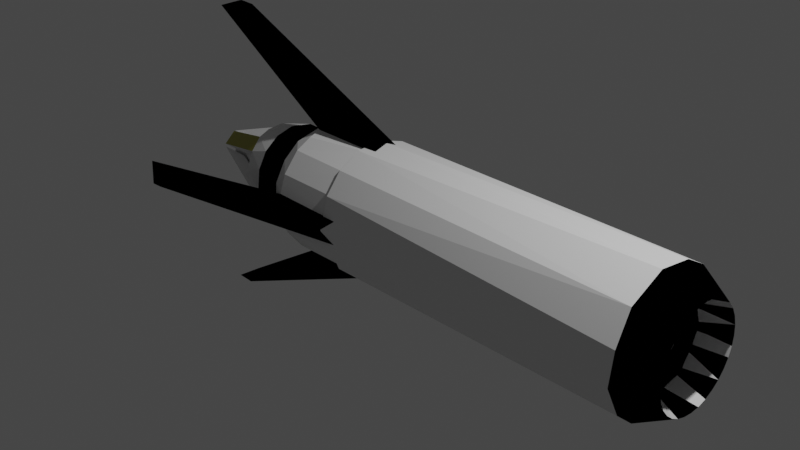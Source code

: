 # Source: cohete.blend  (saved by Blender 2.83.20; exported with 4.5.12 LTS)
import bpy
from mathutils import Matrix  # noqa: F401  (used for matrix-valued properties, if any)

bpy.ops.wm.read_factory_settings(use_empty=True)
scene = bpy.context.scene
scene.name = 'Scene'

# ---- collections
col_collection = bpy.data.collections.new('Collection'); scene.collection.children.link(col_collection)

# ---- materials (node trees are filled in below, after node groups)
mat_base = bpy.data.materials.new('Base')
mat_base.use_transparent_shadow = False
mat_secundario = bpy.data.materials.new('secundario')
mat_secundario.use_transparent_shadow = False
mat_secundario.diffuse_color = (0.0, 0.0, 0.0, 1.0)
mat_dorado = bpy.data.materials.new('Dorado')
mat_dorado.use_transparent_shadow = False

# ---- material node trees
mat_base.use_nodes = True; mat_base.node_tree.nodes.clear()
_N = mat_base.node_tree.nodes; _L = mat_base.node_tree.links
n0 = _N.new('ShaderNodeBsdfPrincipled'); n0.name = 'Principled BSDF'; n0.location = (10, 300)
n0.distribution = 'GGX'
n0.subsurface_method = 'BURLEY'
n0.inputs[3].default_value = 1.45
n0.inputs[27].default_value = (0.0, 0.0, 0.0, 1.0)
n0.inputs[28].default_value = 1.0
n1 = _N.new('ShaderNodeOutputMaterial'); n1.name = 'Material Output'; n1.location = (300, 300)
_L.new(n0.outputs[0], n1.inputs[0])
n1.is_active_output = True
mat_dorado.use_nodes = True; mat_dorado.node_tree.nodes.clear()
_N = mat_dorado.node_tree.nodes; _L = mat_dorado.node_tree.links
n0 = _N.new('ShaderNodeBsdfPrincipled'); n0.name = 'Principled BSDF'; n0.location = (10, 300)
n0.distribution = 'GGX'
n0.subsurface_method = 'BURLEY'
n0.inputs[0].default_value = (0.3264, 0.3142, 0.01412, 1.0)
n0.inputs[3].default_value = 1.45
n0.inputs[27].default_value = (0.0, 0.0, 0.0, 1.0)
n0.inputs[28].default_value = 1.0
n1 = _N.new('ShaderNodeOutputMaterial'); n1.name = 'Material Output'; n1.location = (300, 300)
_L.new(n0.outputs[0], n1.inputs[0])
n1.is_active_output = True

# ---- world
world_world = bpy.data.worlds.new('World'); scene.world = world_world
world_world.use_nodes = True; world_world.node_tree.nodes.clear()
_N = world_world.node_tree.nodes; _L = world_world.node_tree.links
n0 = _N.new('ShaderNodeOutputWorld'); n0.name = 'World Output'; n0.location = (300, 300)
n1 = _N.new('ShaderNodeBackground'); n1.name = 'Background'; n1.location = (10, 300)
n1.inputs[0].default_value = (0.05088, 0.05088, 0.05088, 1.0)
_L.new(n1.outputs[0], n0.inputs[0])
n0.is_active_output = True
world_world.color = (0.05088, 0.05088, 0.05088)
world_world.use_sun_shadow = False
world_world.sun_shadow_jitter_overblur = 0.0

# ---- cameras
cam_camera = bpy.data.cameras.new('Camera')
cam_camera.clip_end = 100.0
cam_camera.ortho_scale = 7.314

# ---- lights
light_light = bpy.data.lights.new('Light', 'POINT')
light_light.transmission_factor = 0.0
light_light.energy = 1000.0
light_light.shadow_soft_size = 0.1
light_light.shadow_maximum_resolution = 0.006
light_light.use_absolute_resolution = True

# ---- meshes
me_cylinder = bpy.data.meshes.new('Cylinder')
me_cylinder.from_pydata([(0.3206, 0.9086, -1.0), (0.0157, 0.631, 1.0), (0.6168, 0.7431, -1.0), (0.3049, 0.5471, 1.0), (0.8542, 0.4505, -1.0), (0.5334, 0.3375, 1.0), (0.959, 0.1115, -1.0), (0.6265, 4.891e-05, 1.001), (0.9192, -0.2989, -1.0), (0.7993, -0.534, -1.0), (0.6242, -0.1244, 1.005), (0.6085, -0.7499, -1.0), (0.3165, -0.554, 1.0), (-0.07776, -0.9623, -1.0), (-0.0615, -0.6245, 1.0), (-0.455, -0.8513, -1.0), (-0.7431, -0.6168, -1.0), (-0.3636, -0.5159, 1.0), (-0.943, -0.2371, -1.0), (-0.5575, -0.2855, 1.0), (-0.9188, 0.2964, -1.0), (-0.631, 0.0157, 1.0), (-0.7499, 0.6085, -1.0), (-0.5159, 0.3636, 1.0), (-0.46, 0.8492, -1.0), (-0.2855, 0.5575, 1.0), (-0.07776, 0.9623, -1.0), (0.4578, 0.8939, -1.0), (0.8273, 0.5831, -1.0), (0.9976, 0.116, -1.0), (0.966, -0.2746, -1.0), (0.7333, -0.6977, -1.0), (0.3622, -0.9011, -1.0), (0.02518, -1.012, -1.0), (-0.4578, -0.8939, -1.0), (-0.7651, -0.6507, -1.0), (-0.9558, -0.3083, -1.0), (-1.001, 0.0809, -1.0), (-0.8553, 0.5412, -1.0), (-0.4889, 0.8773, -1.0), (-0.02517, 1.012, -1.0), (-0.1276, 0.7366, -1.036), (0.1875, 0.9428, -0.9332), (0.3032, 0.6833, -1.036), (0.6199, 0.4142, -1.036), (0.7368, 0.08564, -1.036), (0.7135, -0.2028, -1.036), (0.5815, -0.4604, -1.036), (0.3611, -0.6479, -1.036), (0.1875, -0.9428, -0.9332), (-0.1762, -0.9495, -0.9267), (0.01859, -0.7473, -1.036), (-0.3997, -0.6317, -1.036), (-0.6479, -0.3611, -1.036), (-0.9428, -0.1875, -0.9332), (-0.7368, -0.08564, -1.036), (-0.7111, 0.2157, -1.036), (-0.5153, 0.5416, -1.036), (-0.1764, 0.9495, -0.9269), (-0.06942, 0.859, -1.487), (0.1875, 0.9428, -1.385), (0.2498, 0.8234, -1.487), (0.5349, 0.6757, -1.487), (0.7938, 0.3522, -1.488), (0.8557, -0.1482, -1.488), (0.6719, -0.5399, -1.489), (0.4161, -0.7547, -1.486), (-0.1859, -0.9473, -1.383), (0.0995, -0.856, -1.487), (-0.4573, -0.8512, -1.384), (-0.2417, -0.8273, -1.489), (-0.5477, -0.6674, -1.485), (-0.7626, -0.4018, -1.488), (-0.8684, 0.01316, -1.49), (-0.8506, 0.4573, -1.385), (-0.7132, 0.4955, -1.485), (-0.3984, 0.7643, -1.489), (-0.0995, 0.8561, -1.036), (0.3334, 0.8049, -1.036), (0.7339, 0.4644, -1.036), (0.859, 0.06942, -1.036), (0.8202, -0.2646, -1.036), (0.6565, -0.5583, -1.036), (0.3929, -0.7671, -1.036), (0.06942, -0.859, -1.036), (-0.2646, -0.8202, -1.036), (-0.5459, -0.6652, -1.036), (-0.7528, -0.4195, -1.036), (-0.8561, -0.0995, -1.036), (-0.829, 0.2357, -1.036), (-0.6757, 0.535, -1.036), (-0.4195, 0.7528, -1.036), (0.1829, 0.6152, -1.595), (0.3549, 0.5312, -1.595), (0.6339, 0.1261, -1.595), (0.6152, -0.1829, -1.595), (0.1897, -0.6132, -1.595), (-0.05936, -0.6391, -1.595), (-0.6132, -0.1897, -1.595), (-0.6391, 0.05936, -1.595), (-0.3588, 0.5386, -1.595), (-0.164, 0.7293, -1.595), (0.2028, 0.7135, -1.595), (0.4604, 0.5815, -1.595), (0.6553, 0.3503, -1.595), (0.7393, 0.05975, -1.595), (0.6833, -0.3032, -1.595), (0.3997, -0.6317, -1.595), (0.05975, -0.7393, -1.595), (-0.2277, -0.7059, -1.595), (-0.4805, -0.565, -1.595), (-0.6602, -0.3381, -1.595), (-0.7393, -0.05975, -1.595), (-0.6888, 0.2853, -1.595), (-0.4805, 0.565, -1.595), (0.005181, 0.1647, -1.416), (0.1606, 0.03194, -1.416), (0.1029, -0.1185, -1.416), (-0.04215, -0.1561, -1.416), (-0.1508, -0.04575, -1.416), (-0.1363, 0.07786, -1.416), (-9.554e-07, 0.6389, -1.416), (0.5374, 0.3607, -1.416), (0.5312, -0.3549, -1.416), (-0.3549, -0.5312, -1.416), (-0.5312, 0.3549, -1.416), (-0.04546, 0.09175, -1.515), (0.0557, 0.08336, -1.515), (0.1029, -0.01713, -1.515), (0.03151, -0.09424, -1.515), (-0.06249, -0.08112, -1.515), (-0.0993, 0.00978, -1.515), (-2.308, 0.1875, -1.427), (2.308, 0.1875, -1.426), (2.317, -0.1869, -1.425), (2.308, -0.1875, -1.529), (-0.1866, -1.646, -1.477), (0.1855, 1.665, -1.56), (-0.1866, 1.662, -1.472), (0.1103, 0.5544, 0.8928), (-2.359e-07, 0.5652, 0.8928), (0.2163, 0.5222, 0.8928), (0.314, 0.47, 0.8928), (0.3997, 0.3997, 0.8928), (0.47, 0.314, 0.8928), (0.5222, 0.2163, 0.8928), (0.5544, 0.1103, 0.8928), (0.5652, 2.719e-08, 0.8928), (0.5544, -0.1103, 0.8928), (0.5222, -0.2163, 0.8928), (0.47, -0.314, 0.8928), (0.3997, -0.3997, 0.8928), (0.314, -0.47, 0.8928), (0.2163, -0.5222, 0.8928), (0.1103, -0.5544, 0.8928), (-2.43e-07, -0.5652, 0.8928), (-0.1103, -0.5544, 0.8928), (-0.2163, -0.5222, 0.8928), (-0.314, -0.47, 0.8928), (-0.3997, -0.3997, 0.8928), (-0.47, -0.314, 0.8928), (-0.5222, -0.2163, 0.8928), (-0.5544, -0.1103, 0.8928), (-0.5652, 5.661e-07, 0.8928), (-0.5544, 0.1103, 0.8928), (-0.5222, 0.2163, 0.8928), (-0.47, 0.314, 0.8928), (-0.3997, 0.3997, 0.8928), (-0.314, 0.47, 0.8928), (-0.2163, 0.5222, 0.8928), (-0.1103, 0.5544, 0.8928), (0.142, 0.7139, 1.0), (-8.651e-08, 0.7278, 1.0), (0.2785, 0.6724, 1.0), (0.2221, 0.9873, 0.7611), (0.4044, 0.6052, 1.0), (0.5147, 0.5147, 1.0), (0.6506, 0.765, 0.7609), (0.6052, 0.4044, 1.0), (0.6724, 0.2785, 1.0), (0.8939, 0.4578, 0.7609), (0.7139, 0.142, 1.0), (0.7278, 4.66e-08, 1.0), (0.7139, -0.142, 1.0), (1.012, -0.01902, 0.7588), (0.6724, -0.2785, 1.0), (0.6052, -0.4044, 1.0), (0.8806, -0.4831, 0.7624), (0.5147, -0.5147, 1.0), (0.4044, -0.6052, 1.0), (0.6234, -0.7874, 0.7609), (0.2785, -0.6724, 1.0), (0.142, -0.7139, 1.0), (-2.401e-07, -0.7278, 1.0), (0.1727, -0.9972, 0.7611), (-0.142, -0.7139, 1.0), (-0.2785, -0.6724, 1.0), (-0.3083, -0.9558, 0.7609), (-0.4044, -0.6052, 1.0), (-0.5147, -0.5147, 1.0), (-0.6052, -0.4044, 1.0), (-0.7332, -0.6976, 0.7611), (-0.6724, -0.2785, 1.0), (-0.7139, -0.142, 1.0), (-0.7278, 7.245e-07, 1.0), (-0.9972, -0.1727, 0.7611), (-0.7139, 0.142, 1.0), (-0.6724, 0.2785, 1.0), (-0.9558, 0.3083, 0.7609), (-0.6052, 0.4044, 1.0), (-0.5147, 0.5147, 1.0), (-0.765, 0.6506, 0.7609), (-0.4044, 0.6052, 1.0), (-0.2785, 0.6724, 1.0), (-0.142, 0.7139, 1.0), (-0.3639, 0.9443, 0.7611), (-0.01692, 0.6801, 0.8929), (0.3078, 0.6009, 0.8928), (0.5561, 0.3919, 0.8929), (0.6706, 0.07794, 0.8928), (0.6472, -0.1963, 0.8928), (0.5143, -0.4374, 0.8928), (0.2446, -0.6348, 0.8929), (-0.1493, -0.6637, 0.8929), (-0.5296, -0.4346, 0.893), (-0.6801, -0.01692, 0.8929), (-0.5749, 0.3638, 0.8929), (-0.3286, 0.5897, 0.8928), (-0.06929, 0.4124, 1.026), (0.2705, 0.3113, 1.026), (0.4089, 0.04028, 1.026), (0.3261, -0.2526, 1.026), (0.08953, -0.3981, 1.026), (-0.1841, -0.3691, 1.026), (-0.3781, -0.1566, 1.026), (-0.3814, 0.1715, 1.026), (0.1103, 0.5544, 1.026), (-1.57e-07, 0.5652, 1.026), (0.2163, 0.5222, 1.026), (0.314, 0.47, 1.026), (0.3997, 0.3997, 1.026), (0.47, 0.314, 1.026), (0.5222, 0.2163, 1.026), (0.5544, 0.1103, 1.026), (0.5652, 2.719e-08, 1.026), (0.5544, -0.1103, 1.026), (0.5222, -0.2163, 1.026), (0.47, -0.314, 1.026), (0.3997, -0.3997, 1.026), (0.314, -0.47, 1.026), (0.2163, -0.5222, 1.026), (0.1103, -0.5544, 1.026), (-1.642e-07, -0.5652, 1.026), (-0.1103, -0.5544, 1.026), (-0.2163, -0.5222, 1.026), (-0.314, -0.47, 1.026), (-0.3997, -0.3997, 1.026), (-0.47, -0.314, 1.026), (-0.5222, -0.2163, 1.026), (-0.5544, -0.1103, 1.026), (-0.5652, 5.661e-07, 1.026), (-0.5544, 0.1103, 1.026), (-0.5222, 0.2163, 1.026), (-0.47, 0.314, 1.026), (-0.3997, 0.3997, 1.026), (-0.314, 0.47, 1.026), (-0.2163, 0.5222, 1.026), (-0.1103, 0.5544, 1.026), (0.1103, 0.5544, 1.026), (-1.57e-07, 0.5652, 1.026), (0.2163, 0.5222, 1.026), (0.314, 0.47, 1.026), (0.3997, 0.3997, 1.026), (0.47, 0.314, 1.026), (0.5222, 0.2163, 1.026), (0.5544, 0.1103, 1.026), (0.5652, 2.719e-08, 1.026), (0.5544, -0.1103, 1.026), (0.5222, -0.2163, 1.026), (0.47, -0.314, 1.026), (0.3997, -0.3997, 1.026), (0.314, -0.47, 1.026), (0.2163, -0.5222, 1.026), (0.1103, -0.5544, 1.026), (-1.642e-07, -0.5652, 1.026), (-0.1103, -0.5544, 1.026), (-0.2163, -0.5222, 1.026), (-0.314, -0.47, 1.026), (-0.3997, -0.3997, 1.026), (-0.47, -0.314, 1.026), (-0.5222, -0.2163, 1.026), (-0.5544, -0.1103, 1.026), (-0.5652, 5.661e-07, 1.026), (-0.5544, 0.1103, 1.026), (-0.5222, 0.2163, 1.026), (-0.47, 0.314, 1.026), (-0.3997, 0.3997, 1.026), (-0.314, 0.47, 1.026), (-0.2163, 0.5222, 1.026), (-0.1103, 0.5544, 1.026), (-0.00642, 0.258, 0.9063), (0.1814, 0.1925, 0.9063), (0.2607, -0.05187, 0.9063), (0.138, -0.2181, 0.9063), (-0.03288, -0.2588, 0.9063), (-0.187, -0.1779, 0.9063), (-0.2632, 2.064e-07, 0.9063), (-0.1711, 0.1969, 0.9063), (0.06929, 0.4124, 0.9063), (0.3335, 0.2351, 0.9063), (0.4122, -0.0406, 0.9063), (0.2813, -0.2956, 0.9063), (0.06962, -0.402, 0.9063), (-0.2046, -0.3581, 0.9063), (-0.376, -0.1557, 0.9063), (-0.402, 0.06962, 0.9063), (-0.2705, 0.3113, 0.9063), (0.05601, 0.166, 1.013), (0.1683, 0.03347, 1.013), (0.1255, -0.1182, 1.013), (0.004184, -0.1682, 1.013), (-0.1182, -0.1255, 1.013), (-0.1687, 1.243e-07, 1.013), (-0.1182, 0.1255, 1.013), (0.00642, 0.258, 1.013), (0.1925, 0.1814, 1.013), (0.2582, -0.05135, 1.013), (0.1487, -0.211, 1.013), (-0.01825, -0.2603, 1.013), (-0.1969, -0.1711, 1.013), (-0.2607, 0.02568, 1.013), (-0.1598, 0.2063, 1.013), (0.02281, 0.06729, 0.889), (0.06107, -0.02529, 0.889), (-0.0245, -0.06497, 0.889), (-0.06286, 0.01907, 0.889), (0.04567, 0.1692, 0.889), (0.1634, 0.04956, 0.889), (0.1404, -0.1, 0.889), (0.01189, -0.1696, 0.889), (-0.1255, -0.1182, 0.889), (-0.1686, 0.0166, 0.889), (-0.1115, 0.1284, 0.889), (-0.0255, 0.01318, 0.9143), (0.01846, 0.01966, 0.909), (0.0115, -0.02681, 0.9157), (-0.01365, 0.0627, 0.8273), (0.04963, 0.04209, 0.8294), (0.05739, -0.0316, 0.8276), (-0.02822, -0.06238, 0.8317), (-0.06166, 0.0197, 0.8292), (0.009306, 0.02742, 1.13), (0.02425, -0.01295, 1.13), (-0.02783, -0.01488, 1.13), (-0.02639, 0.1901, -1.595), (0.02147, -0.1868, -1.595), (-0.01928, -0.1845, -1.416), (0.02987, 0.1924, -1.595), (-0.04977, 0.1488, -1.515), (0.07006, 0.1404, -1.515), (0.1619, 0.01595, -1.515), (0.05824, -0.1541, -1.515), (-0.1158, -0.1091, -1.515), (-0.1539, 0.04668, -1.515), (-0.00706, 0.1063, -1.439), (0.1029, 0.01713, -1.439), (0.06085, -0.07856, -1.439), (-0.03273, -0.09702, -1.439), (-0.1043, 0.003281, -1.439), (-0.3591, -0.5384, -1.595), (0.639, 0.06079, -1.416), (-0.5374, -0.3607, -1.416), (0.6136, -0.1884, -1.416), (-0.639, -0.06079, -1.416), (-0.6136, 0.1884, -1.416), (0.3549, -0.5312, -1.416), (-0.06288, 0.6384, -1.595), (0.1843, -0.6149, -1.416), (0.1884, 0.6136, -1.416), (-0.3549, 0.5312, -1.416), (-7.524e-07, -0.6389, -1.416), (0.3549, 0.5312, -1.416), (-0.1884, 0.6136, -1.416), (-0.1863, -0.614, -1.416), (-0.02027, 0.1855, -1.416), (0.1977, -0.01052, -1.416), (-0.02548, -0.189, -1.595), (0.02221, 0.1876, -1.416), (-0.5383, 0.3593, -1.595), (-0.2015, 0.0165, -1.416), (-0.1965, 0.00929, -1.595), (-0.1955, -0.008259, -1.595), (-0.5312, -0.3549, -1.595), (-0.2, -0.01492, -1.416), (0.02792, -0.1914, -1.416), (0.5312, -0.3549, -1.595), (0.2021, -0.01693, -1.595), (0.3549, -0.5312, -1.595), (0.1985, 0.01129, -1.595), (0.5312, 0.3549, -1.595), (0.203, 0.01796, -1.416), (-0.9487, 0.1843, -0.93), (-2.317, -0.1868, -1.426), (0.9459, -0.1872, -1.384), (0.9481, -0.1845, -0.9303), (0.9428, 0.1875, -0.9332), (0.1875, -1.636, -1.479), (0.1875, 1.653, -1.474), (0.6797, 0.6797, -1.385), (-0.451, 0.854, -1.383), (-0.7509, -0.6073, -1.385), (0.7496, -0.6089, -1.383), (0.4528, 0.8525, -1.385), (-0.6797, 0.6797, -1.385), (0.8881, -0.3679, -1.385), (-0.8881, -0.3679, -1.385), (-0.1858, 0.9475, -1.382), (0.4591, -0.8496, -1.386), (0.8494, 0.4595, -1.383), (0.1875, -0.9428, -1.385), (0.9428, 0.1875, -1.385), (-0.9428, 0.1875, -1.385), (-2.308, -0.1875, -1.527), (2.319, 0.1855, -1.529), (0.1855, -1.648, -1.539), (-0.1875, -1.636, -1.537), (-0.1875, 1.653, -1.558), (-2.319, 0.1868, -1.528), (-0.9487, -0.187, -1.385)], [], [(174, 27, 40), (12, 189, 188), (12, 192, 191), (19, 202, 200), (23, 210, 209), (25, 213, 212), (0, 27, 2), (2, 28, 4), (32, 33, 13), (18, 37, 20), (20, 38, 22), (8, 404, 6), (20, 401, 18), (15, 50, 13), (78, 62, 79), (412, 61, 60), (412, 62, 61), (408, 62, 412), (420, 63, 418), (67, 70, 68), (410, 72, 71), (413, 75, 74), (79, 63, 80), (89, 73, 75), (80, 64, 81), (51, 84, 85), (51, 85, 52), (52, 85, 86), (57, 90, 91), (57, 91, 41), (57, 114, 113), (43, 103, 102), (52, 109, 51), (44, 104, 103), (47, 106, 46), (48, 107, 47), (399, 103, 104), (399, 104, 94), (94, 104, 105), (397, 107, 96), (96, 107, 108), (96, 108, 97), (97, 108, 109), (97, 109, 369), (110, 111, 392), (392, 111, 98), (98, 112, 99), (99, 113, 388), (115, 378, 381), (117, 123, 375), (118, 383, 124), (118, 124, 371), (118, 371, 119), (128, 365, 127), (115, 359, 358), (118, 361, 117), (116, 360, 359), (119, 362, 118), (416, 426, 137), (177, 28, 27), (184, 30, 29), (187, 31, 30), (194, 33, 32), (197, 34, 33), (201, 35, 34), (205, 37, 36), (208, 38, 37), (215, 40, 39), (17, 224, 19), (10, 220, 221), (12, 221, 222), (14, 223, 17), (17, 223, 224), (174, 171, 173), (177, 175, 176), (205, 203, 204), (215, 213, 214), (139, 216, 140), (142, 217, 141), (144, 218, 143), (147, 219, 146), (149, 220, 148), (151, 221, 150), (153, 222, 152), (154, 222, 153), (156, 223, 155), (163, 225, 162), (164, 225, 163), (166, 226, 165), (140, 216, 170), (231, 310, 311), (269, 236, 237), (268, 238, 236), (270, 239, 238), (271, 240, 239), (272, 241, 240), (273, 242, 241), (274, 243, 242), (275, 244, 243), (276, 245, 244), (277, 246, 245), (278, 247, 246), (279, 248, 247), (280, 249, 248), (281, 250, 249), (282, 251, 250), (283, 252, 251), (284, 253, 252), (285, 254, 253), (286, 255, 254), (287, 256, 255), (288, 257, 256), (289, 258, 257), (290, 259, 258), (291, 260, 259), (292, 261, 260), (293, 262, 261), (294, 263, 262), (295, 264, 263), (296, 265, 264), (297, 266, 265), (298, 267, 266), (299, 237, 267), (230, 276, 275), (230, 277, 276), (232, 284, 283), (233, 286, 285), (233, 288, 287), (234, 290, 289), (235, 293, 292), (173, 171, 1, 3), (228, 298, 297), (228, 299, 298), (228, 308, 229), (235, 316, 228), (229, 309, 230), (301, 308, 300), (301, 309, 308), (302, 311, 310), (303, 312, 311), (304, 312, 303), (305, 313, 304), (305, 329, 306), (319, 326, 318), (323, 330, 322), (322, 341, 323), (319, 338, 339), (318, 337, 338), (333, 338, 337), (334, 340, 339), (332, 347, 333), (344, 346, 343), (344, 347, 346), (343, 349, 345), (343, 353, 351), (344, 351, 352), (345, 353, 343), (127, 359, 360), (127, 360, 128), (129, 361, 130), (131, 368, 130), (129, 366, 128), (130, 367, 129), (371, 393, 391), (391, 393, 386), (355, 394, 396), (379, 384, 354), (369, 124, 383), (376, 121, 382), (369, 383, 97), (100, 382, 379), (388, 374, 99), (123, 396, 385), (99, 373, 98), (98, 371, 392), (379, 354, 100), (388, 354, 390), (100, 354, 388), (379, 125, 384), (392, 371, 391), (356, 393, 371), (369, 392, 386), (375, 355, 397), (397, 395, 107), (385, 394, 123), (375, 123, 394), (122, 398, 399), (387, 400, 122), (398, 357, 399), (428, 427, 421), (401, 132, 402), (428, 422, 427), (401, 402, 54), (420, 405, 133), (423, 135, 403), (416, 137, 60), (416, 138, 426), (60, 407, 42), (419, 406, 424), (67, 136, 50), (403, 134, 404), (420, 133, 423), (428, 402, 422), (427, 132, 401), (407, 137, 138), (136, 425, 424), (134, 135, 423), (132, 427, 402), (22, 74, 20), (2, 408, 412), (11, 417, 411), (176, 175, 3, 5), (3, 175, 173), (179, 5, 7, 181), (5, 178, 176), (5, 179, 178), (186, 10, 12, 188), (7, 182, 181), (10, 185, 183), (10, 186, 185), (192, 12, 14, 193), (12, 191, 189), (196, 195, 14, 17), (14, 195, 193), (199, 17, 19, 200), (17, 198, 196), (17, 199, 198), (202, 19, 21, 203), (206, 21, 23, 207), (21, 204, 203), (21, 206, 204), (210, 23, 25, 212), (23, 209, 207), (214, 213, 25, 1), (29, 6, 4, 28), (1, 172, 214), (0, 26, 40), (0, 40, 27), (2, 27, 28), (30, 8, 6, 29), (30, 31, 9, 8), (34, 15, 13, 33), (11, 9, 31), (11, 31, 32), (34, 35, 16, 15), (35, 36, 18, 16), (39, 24, 22, 38), (18, 36, 37), (20, 37, 38), (39, 40, 26, 24), (49, 32, 13, 50), (18, 401, 54), (56, 57, 113), (66, 83, 82, 65), (24, 26, 58), (6, 405, 4), (6, 404, 405), (71, 72, 87, 86), (75, 76, 91, 90), (78, 61, 62), (65, 82, 81, 64), (71, 86, 85, 70), (59, 61, 78, 77), (42, 58, 26, 0), (90, 89, 75), (59, 416, 60, 61), (63, 62, 408, 418), (64, 63, 420, 403), (65, 64, 414, 411), (403, 414, 64), (65, 411, 417, 66), (68, 66, 417, 419), (73, 72, 415, 428), (419, 67, 68), (67, 69, 70), (69, 71, 70), (69, 410, 71), (410, 415, 72), (73, 421, 74, 75), (428, 421, 73), (76, 75, 413, 409), (76, 409, 416, 59), (76, 59, 77, 91), (72, 73, 88, 87), (79, 62, 63), (68, 84, 83, 66), (70, 85, 84, 68), (89, 88, 73), (67, 424, 425), (80, 63, 64), (77, 78, 43, 41), (79, 44, 43, 78), (80, 45, 44, 79), (81, 46, 45, 80), (82, 47, 46, 81), (82, 83, 48, 47), (84, 51, 48, 83), (87, 53, 52, 86), (88, 55, 53, 87), (89, 56, 55, 88), (89, 90, 57, 56), (102, 101, 41, 43), (41, 91, 77), (107, 48, 51, 108), (101, 114, 57, 41), (104, 44, 45, 105), (51, 109, 108), (43, 44, 103), (52, 110, 109), (110, 52, 53, 111), (105, 45, 46, 106), (111, 53, 55, 112), (112, 55, 56, 113), (101, 102, 92, 376), (47, 107, 106), (102, 103, 93, 92), (105, 106, 95, 94), (360, 116, 117, 361), (395, 95, 106), (395, 106, 107), (369, 109, 110), (98, 111, 112), (99, 112, 113), (388, 113, 114), (100, 388, 114), (100, 114, 101), (376, 100, 101), (122, 116, 115, 381), (115, 121, 378), (123, 117, 116, 372), (116, 122, 370), (116, 370, 372), (374, 120, 119, 373), (117, 375, 377), (118, 117, 377), (118, 377, 380), (118, 380, 383), (119, 371, 373), (379, 115, 120, 125), (120, 374, 125), (358, 363, 120, 115), (115, 379, 382), (115, 382, 121), (119, 120, 363), (29, 28, 180, 184), (115, 116, 359), (118, 362, 361), (119, 363, 362), (215, 174, 40), (177, 180, 28), (32, 31, 190, 194), (184, 187, 30), (187, 190, 31), (36, 35, 201, 205), (194, 197, 33), (197, 201, 34), (39, 38, 211, 215), (205, 208, 37), (208, 211, 38), (219, 7, 5, 218), (174, 177, 27), (220, 10, 7, 219), (225, 21, 19, 224), (226, 23, 21, 225), (12, 10, 221), (217, 3, 1, 216), (227, 25, 23, 226), (222, 223, 14, 12), (218, 5, 3, 217), (216, 1, 25, 227), (175, 177, 174, 173), (174, 172, 171), (178, 180, 177, 176), (181, 184, 180, 179), (180, 178, 179), (183, 185, 187, 184), (184, 181, 182), (184, 182, 183), (188, 190, 187, 186), (187, 185, 186), (191, 194, 190, 189), (190, 188, 189), (195, 197, 194, 193), (194, 191, 192), (194, 192, 193), (198, 201, 197, 196), (197, 195, 196), (202, 205, 201, 200), (201, 198, 199), (201, 199, 200), (206, 208, 205, 204), (205, 202, 203), (209, 211, 208, 207), (208, 206, 207), (212, 215, 211, 210), (211, 209, 210), (172, 174, 215, 214), (215, 212, 213), (216, 139, 141, 217), (1, 171, 172), (217, 142, 143, 218), (218, 145, 146, 219), (144, 145, 218), (219, 147, 148, 220), (221, 220, 149, 150), (222, 221, 151, 152), (222, 154, 155, 223), (223, 157, 158, 224), (156, 157, 223), (224, 161, 162, 225), (158, 159, 224), (159, 160, 224), (160, 161, 224), (226, 225, 164, 165), (226, 167, 168, 227), (166, 167, 226), (227, 169, 170, 216), (168, 169, 227), (275, 181, 179, 274), (275, 276, 182, 181), (268, 228, 229, 270), (269, 268, 236), (268, 270, 238), (270, 271, 239), (271, 272, 240), (272, 273, 241), (273, 274, 242), (274, 275, 243), (275, 276, 244), (276, 277, 245), (277, 278, 246), (278, 279, 247), (279, 280, 248), (280, 281, 249), (281, 282, 250), (282, 283, 251), (283, 284, 252), (284, 285, 253), (285, 286, 254), (286, 287, 255), (287, 288, 256), (288, 289, 257), (289, 290, 258), (290, 291, 259), (291, 292, 260), (292, 293, 261), (293, 294, 262), (294, 295, 263), (295, 296, 264), (296, 297, 265), (297, 298, 266), (298, 299, 267), (299, 269, 237), (228, 268, 269), (274, 273, 229, 230), (229, 271, 270), (229, 272, 271), (229, 273, 272), (277, 230, 231, 278), (230, 275, 274), (282, 281, 231, 232), (231, 279, 278), (231, 280, 279), (231, 281, 280), (284, 232, 233, 285), (232, 283, 282), (288, 233, 234, 289), (233, 287, 286), (291, 234, 235, 292), (234, 291, 290), (296, 235, 228, 297), (235, 294, 293), (235, 295, 294), (235, 296, 295), (311, 312, 232, 231), (228, 269, 299), (235, 315, 316), (312, 313, 233, 232), (313, 314, 234, 233), (229, 308, 309), (228, 316, 308), (230, 309, 310), (315, 235, 234, 314), (231, 230, 310), (309, 301, 302, 310), (315, 306, 307, 316), (302, 303, 311), (304, 313, 312), (305, 314, 313), (305, 306, 314), (306, 315, 314), (316, 307, 300, 308), (340, 341, 322, 321), (331, 324, 300, 307), (329, 305, 304, 328), (325, 326, 302, 301), (327, 303, 302, 326), (306, 329, 330), (330, 331, 307, 306), (328, 304, 303, 327), (324, 325, 301, 300), (327, 319, 320, 328), (317, 325, 324), (317, 318, 325), (318, 326, 325), (319, 327, 326), (329, 321, 322, 330), (320, 321, 328), (321, 329, 328), (331, 323, 317, 324), (323, 331, 330), (336, 317, 323, 342), (319, 318, 338), (323, 341, 342), (320, 319, 339), (339, 340, 321, 320), (337, 318, 317, 336), (339, 338, 333, 334), (332, 337, 336), (332, 333, 337), (340, 334, 335, 341), (349, 350, 335, 334), (335, 342, 341), (335, 332, 342), (332, 336, 342), (346, 332, 335, 350), (333, 347, 348), (348, 349, 334, 333), (347, 344, 345, 348), (332, 346, 347), (276, 277, 183, 182), (345, 349, 348), (343, 350, 349), (343, 346, 350), (353, 352, 351), (344, 343, 351), (345, 352, 353), (345, 344, 352), (273, 274, 179, 178), (273, 178, 176, 272), (271, 272, 176, 175), (271, 175, 173, 270), (270, 173, 171, 268), (268, 171, 172, 269), (299, 269, 172, 214), (298, 299, 214, 213), (298, 213, 212, 297), (297, 212, 210, 296), (295, 296, 210, 209), (294, 295, 209, 207), (294, 207, 206, 293), (293, 206, 204, 292), (292, 204, 203, 291), (290, 291, 203, 202), (289, 290, 202, 200), (289, 200, 199, 288), (288, 199, 198, 287), (287, 198, 196, 286), (286, 196, 195, 285), (285, 195, 193, 284), (284, 193, 192, 283), (283, 192, 191, 282), (281, 282, 191, 189), (280, 281, 189, 188), (279, 280, 188, 186), (278, 279, 186, 185), (278, 185, 183, 277), (359, 127, 126, 358), (362, 363, 131, 130), (128, 360, 361), (129, 128, 361), (130, 361, 362), (126, 131, 363), (126, 363, 358), (367, 368, 364, 365, 366), (378, 92, 93, 381), (130, 368, 367), (128, 366, 365), (131, 126, 368), (126, 127, 364), (126, 364, 368), (129, 367, 366), (127, 365, 364), (122, 400, 398), (381, 357, 387), (357, 398, 400), (357, 400, 387), (386, 393, 356), (375, 394, 355), (396, 394, 385), (354, 384, 389), (390, 354, 389), (399, 94, 122), (100, 376, 382), (97, 383, 380), (377, 96, 97, 380), (121, 376, 92, 378), (375, 397, 96, 377), (372, 95, 395, 123), (388, 125, 374), (99, 374, 373), (370, 94, 95, 372), (98, 373, 371), (396, 395, 397, 355), (124, 386, 356), (94, 370, 122), (125, 390, 389), (388, 390, 125), (384, 125, 389), (124, 356, 371), (369, 110, 392), (369, 386, 124), (392, 391, 386), (133, 405, 404, 134), (395, 396, 123), (381, 387, 122), (93, 103, 399), (93, 399, 357), (93, 357, 381), (428, 54, 402), (403, 420, 423), (406, 49, 50, 136), (403, 135, 134), (67, 419, 424), (67, 425, 136), (407, 138, 58, 42), (419, 49, 406), (60, 137, 407), (416, 58, 138), (69, 67, 50, 15), (421, 427, 401), (138, 137, 426), (406, 136, 424), (133, 134, 423), (402, 427, 422), (421, 401, 20, 74), (420, 418, 4, 405), (419, 417, 32, 49), (415, 18, 54, 428), (414, 403, 404, 8), (11, 32, 417), (60, 42, 0, 412), (22, 413, 74), (411, 414, 8, 9), (69, 15, 16, 410), (413, 22, 24, 409), (410, 16, 18, 415), (0, 2, 412), (9, 11, 411), (409, 24, 58, 416), (418, 408, 2, 4)])
me_cylinder.polygons.foreach_set('material_index', [0, 0, 0, 0, 0, 0, 0, 0, 0, 0, 0, 0, 0, 0, 0, 0, 0, 0, 0, 0, 0, 0, 0, 0, 0, 0, 0, 0, 0, 0, 1, 1, 1, 1, 1, 1, 0, 0, 0, 0, 0, 0, 0, 0, 0, 0, 0, 0, 0, 0, 0, 0, 0, 0, 0, 0, 0, 0, 1, 0, 0, 0, 0, 0, 0, 0, 0, 0, 0, 0, 0, 0, 0, 1, 1, 1, 1, 0, 0, 0, 0, 0, 0, 0, 0, 0, 0, 0, 0, 0, 0, 0, 0, 0, 0, 0, 0, 0, 0, 0, 0, 0, 0, 0, 0, 0, 0, 0, 0, 0, 0, 0, 0, 0, 0, 0, 0, 0, 0, 0, 0, 0, 0, 0, 0, 0, 0, 0, 0, 0, 0, 0, 0, 0, 0, 0, 1, 1, 1, 1, 1, 1, 0, 1, 1, 0, 0, 0, 0, 0, 0, 0, 0, 0, 0, 0, 0, 0, 0, 0, 0, 0, 0, 0, 0, 0, 0, 0, 0, 0, 0, 0, 0, 0, 0, 0, 2, 2, 0, 0, 0, 2, 0, 0, 0, 0, 0, 0, 2, 1, 1, 1, 1, 1, 1, 1, 1, 1, 1, 1, 1, 1, 1, 1, 1, 1, 0, 1, 0, 0, 0, 0, 0, 0, 0, 0, 0, 0, 0, 0, 0, 0, 0, 0, 0, 0, 0, 0, 0, 0, 0, 0, 0, 0, 0, 0, 0, 0, 0, 0, 0, 0, 0, 0, 0, 0, 0, 0, 0, 0, 0, 0, 1, 0, 0, 0, 0, 0, 0, 0, 0, 0, 0, 0, 0, 0, 0, 0, 0, 0, 0, 0, 0, 0, 0, 0, 0, 0, 0, 0, 0, 0, 0, 0, 0, 0, 0, 0, 1, 0, 0, 0, 0, 0, 0, 0, 0, 0, 0, 0, 0, 1, 0, 1, 1, 1, 1, 1, 1, 1, 1, 1, 1, 0, 1, 0, 0, 0, 0, 0, 0, 0, 0, 0, 0, 0, 0, 0, 0, 0, 0, 0, 0, 0, 0, 0, 0, 0, 0, 0, 0, 0, 0, 0, 0, 0, 0, 0, 0, 0, 0, 0, 0, 0, 0, 0, 0, 0, 0, 0, 0, 0, 0, 0, 0, 0, 0, 0, 0, 0, 1, 1, 1, 1, 1, 1, 1, 1, 1, 1, 1, 1, 1, 1, 1, 1, 1, 1, 1, 1, 1, 1, 1, 1, 1, 1, 1, 1, 0, 0, 0, 0, 0, 0, 0, 0, 0, 0, 0, 0, 0, 0, 0, 0, 0, 0, 0, 0, 1, 1, 0, 0, 0, 0, 0, 0, 0, 0, 0, 0, 0, 0, 0, 0, 0, 0, 0, 0, 0, 0, 0, 0, 0, 0, 0, 0, 0, 0, 0, 0, 0, 0, 0, 0, 0, 0, 0, 0, 0, 0, 0, 0, 0, 0, 0, 0, 0, 0, 0, 0, 0, 0, 0, 0, 0, 0, 0, 0, 0, 0, 0, 0, 0, 0, 1, 1, 1, 1, 1, 1, 1, 1, 0, 0, 0, 0, 0, 0, 0, 0, 0, 1, 1, 1, 1, 1, 1, 1, 1, 1, 1, 0, 0, 0, 0, 0, 0, 0, 0, 0, 0, 0, 0, 0, 0, 0, 0, 0, 0, 0, 1, 0, 0, 0, 0, 0, 0, 0, 1, 1, 1, 1, 1, 1, 1, 1, 1, 1, 1, 1, 1, 1, 1, 1, 1, 1, 1, 1, 1, 1, 1, 1, 1, 1, 1, 1, 1, 0, 0, 0, 0, 0, 0, 0, 0, 0, 0, 0, 0, 0, 0, 0, 0, 0, 0, 0, 0, 0, 0, 0, 0, 0, 0, 0, 0, 0, 0, 0, 0, 0, 0, 0, 0, 2, 0, 0, 0, 0, 0, 0, 0, 0, 2, 1, 0, 0, 0, 2, 0, 1, 1, 1, 1, 1, 1, 1, 1, 1, 1, 0, 1, 1, 1, 0, 1, 0, 0, 0, 0, 0, 0, 0, 0, 0, 0, 0, 0, 0, 0, 0, 0])
_uv = me_cylinder.uv_layers.new(name='UVMap')
_uv.uv.foreach_set('vector', [0.9648, 0.9402, 0.9247, 0.5, 0.991, 0.5, 0.3282, 0.1133, 0.3513, 0.09842, 0.3789, 0.1211, 0.3282, 0.1133, 0.2856, 0.0712, 0.3198, 0.08158, 0.1071, 0.1768, 0.08158, 0.1802, 0.09842, 0.1487, 0.12, 0.3418, 0.1211, 0.3789, 0.09842, 0.3513, 0.1768, 0.3929, 0.1802, 0.4184, 0.1487, 0.4016, 0.8265, 0.4667, 0.8589, 0.4626, 0.8966, 0.4267, 0.8966, 0.4267, 0.9434, 0.3866, 0.9531, 0.3571, 0.8359, 0.03003, 0.7561, 0.01327, 0.7315, 0.02112, 0.529, 0.1944, 0.5119, 0.2692, 0.5315, 0.3205, 0.5315, 0.3205, 0.5496, 0.3769, 0.5717, 0.3947, 0.9684, 0.1789, 0.9764, 0.2058, 0.9781, 0.2765, 0.5315, 0.3205, 0.5236, 0.2941, 0.529, 0.1944, 0.6418, 0.04752, 0.7078, 0.02345, 0.7315, 0.02112, 0.8277, 0.4379, 0.8772, 0.4107, 0.9219, 0.3589, 0.8577, 0.4528, 0.8095, 0.4461, 0.795, 0.4763, 0.8577, 0.4528, 0.8772, 0.4107, 0.8095, 0.4461, 0.9131, 0.4131, 0.8772, 0.4107, 0.8577, 0.4528, 0.9763, 0.295, 0.936, 0.3325, 0.9519, 0.3593, 0.7055, 0.02368, 0.6926, 0.05325, 0.7737, 0.04639, 0.5715, 0.1056, 0.5687, 0.1545, 0.62, 0.09157, 0.5869, 0.4131, 0.5832, 0.3661, 0.5478, 0.3587, 0.9219, 0.3589, 0.936, 0.3325, 0.9543, 0.2665, 0.5528, 0.306, 0.5469, 0.2533, 0.5832, 0.3661, 0.9543, 0.2665, 0.9504, 0.2153, 0.9451, 0.187, 0.7545, 0.07516, 0.7665, 0.04568, 0.687, 0.05492, 0.7545, 0.07516, 0.687, 0.05492, 0.6566, 0.1021, 0.6566, 0.1021, 0.687, 0.05492, 0.62, 0.09157, 0.6296, 0.3768, 0.5893, 0.3772, 0.6502, 0.429, 0.6296, 0.3768, 0.6502, 0.429, 0.7203, 0.4224, 0.6296, 0.3768, 0.6357, 0.3844, 0.5883, 0.3169, 0.8211, 0.4098, 0.8595, 0.3883, 0.7982, 0.4197, 0.6566, 0.1021, 0.6958, 0.0821, 0.7545, 0.07516, 0.8955, 0.3471, 0.9056, 0.3332, 0.8595, 0.3883, 0.8883, 0.1405, 0.9101, 0.179, 0.9197, 0.2018, 0.8359, 0.0959, 0.8437, 0.102, 0.8883, 0.1405, 0.8775, 0.3352, 0.8595, 0.3883, 0.9056, 0.3332, 0.8775, 0.3352, 0.9056, 0.3332, 0.8984, 0.2796, 0.8984, 0.2796, 0.9056, 0.3332, 0.9259, 0.2642, 0.8352, 0.1225, 0.8437, 0.102, 0.7951, 0.1042, 0.7951, 0.1042, 0.8437, 0.102, 0.7642, 0.07415, 0.7951, 0.1042, 0.7642, 0.07415, 0.7359, 0.09806, 0.7359, 0.09806, 0.7642, 0.07415, 0.6958, 0.0821, 0.7359, 0.09806, 0.6958, 0.0821, 0.6648, 0.1225, 0.6357, 0.1156, 0.593, 0.1696, 0.6225, 0.1648, 0.6225, 0.1648, 0.593, 0.1696, 0.6042, 0.2049, 0.6042, 0.2049, 0.5741, 0.2358, 0.5981, 0.2641, 0.5981, 0.2641, 0.5883, 0.3169, 0.6226, 0.3353, 0.751, 0.2841, 0.7948, 0.3959, 0.8352, 0.3775, 0.7736, 0.2229, 0.8775, 0.1648, 0.8352, 0.1225, 0.7409, 0.2164, 0.7057, 0.104, 0.6648, 0.1225, 0.7409, 0.2164, 0.6648, 0.1225, 0.6228, 0.1644, 0.7409, 0.2164, 0.6228, 0.1644, 0.7157, 0.2396, 0.7713, 0.2464, 0.7713, 0.2536, 0.7625, 0.2687, 0.751, 0.2841, 0.766, 0.2822, 0.7386, 0.2841, 0.7409, 0.2164, 0.7621, 0.2182, 0.7736, 0.2229, 0.7836, 0.2568, 0.7845, 0.2533, 0.766, 0.2822, 0.7157, 0.2396, 0.7242, 0.2257, 0.7409, 0.2164, 0.7055, 0.4763, 0.705, 0.4763, 0.7943, 0.4763, 0.8878, 0.9402, 0.8478, 0.5, 0.9247, 0.5, 0.7469, 0.9402, 0.7059, 0.5, 0.7684, 0.5, 0.6701, 0.9402, 0.6289, 0.5, 0.7059, 0.5, 0.5272, 0.9402, 0.5041, 0.5, 0.5625, 0.5, 0.4503, 0.9402, 0.4247, 0.5, 0.5041, 0.5, 0.3709, 0.9402, 0.3622, 0.5, 0.4247, 0.5, 0.2773, 0.9402, 0.2372, 0.5, 0.2997, 0.5, 0.2003, 0.9402, 0.1602, 0.5, 0.2372, 0.5, 0.05859, 0.9402, 0.01843, 0.5, 0.08093, 0.5, 0.1583, 0.1199, 0.128, 0.1499, 0.1071, 0.1768, 0.4083, 0.2188, 0.4036, 0.2034, 0.3723, 0.146, 0.3282, 0.1133, 0.3723, 0.146, 0.3071, 0.1014, 0.2343, 0.09022, 0.2151, 0.09469, 0.1583, 0.1199, 0.1583, 0.1199, 0.2151, 0.09469, 0.128, 0.1499, 0.9648, 0.9402, 0.965, 1.0, 0.9413, 1.0, 0.8878, 0.9402, 0.9025, 1.0, 0.8788, 1.0, 0.2773, 0.9402, 0.2775, 1.0, 0.2538, 1.0, 0.05859, 0.9402, 0.05874, 1.0, 0.03501, 1.0, 0.2765, 0.3831, 0.2459, 0.4091, 0.25, 0.3857, 0.3254, 0.3628, 0.3232, 0.3929, 0.3019, 0.3753, 0.3628, 0.3254, 0.3803, 0.3418, 0.3459, 0.3459, 0.3857, 0.25, 0.4095, 0.2686, 0.3831, 0.2765, 0.3753, 0.1981, 0.4036, 0.2034, 0.3831, 0.2235, 0.3459, 0.1541, 0.3723, 0.146, 0.3628, 0.1746, 0.3019, 0.1247, 0.3071, 0.1014, 0.3254, 0.1372, 0.2765, 0.1169, 0.3071, 0.1014, 0.3019, 0.1247, 0.2235, 0.1169, 0.2151, 0.09469, 0.25, 0.1143, 0.1143, 0.25, 0.09064, 0.2461, 0.1169, 0.2235, 0.1169, 0.2765, 0.09064, 0.2461, 0.1143, 0.25, 0.1372, 0.3254, 0.1153, 0.3353, 0.1247, 0.3019, 0.25, 0.3857, 0.2459, 0.4091, 0.2235, 0.3831, 0.3247, 0.1922, 0.3438, 0.2408, 0.3159, 0.1808, 0.25, 0.3857, 0.2765, 0.3831, 0.25, 0.3857, 0.2765, 0.3831, 0.3019, 0.3753, 0.2765, 0.3831, 0.3019, 0.3753, 0.3254, 0.3628, 0.3019, 0.3753, 0.3254, 0.3628, 0.3459, 0.3459, 0.3254, 0.3628, 0.3459, 0.3459, 0.3628, 0.3254, 0.3459, 0.3459, 0.3628, 0.3254, 0.3753, 0.3019, 0.3628, 0.3254, 0.3753, 0.3019, 0.3831, 0.2765, 0.3753, 0.3019, 0.3831, 0.2765, 0.3857, 0.25, 0.3831, 0.2765, 0.3857, 0.25, 0.3831, 0.2235, 0.3857, 0.25, 0.3831, 0.2235, 0.3753, 0.1981, 0.3831, 0.2235, 0.3753, 0.1981, 0.3628, 0.1746, 0.3753, 0.1981, 0.3628, 0.1746, 0.3459, 0.1541, 0.3628, 0.1746, 0.3459, 0.1541, 0.3254, 0.1372, 0.3459, 0.1541, 0.3254, 0.1372, 0.3019, 0.1247, 0.3254, 0.1372, 0.3019, 0.1247, 0.2765, 0.1169, 0.3019, 0.1247, 0.2765, 0.1169, 0.25, 0.1143, 0.2765, 0.1169, 0.25, 0.1143, 0.2235, 0.1169, 0.25, 0.1143, 0.2235, 0.1169, 0.1981, 0.1247, 0.2235, 0.1169, 0.1981, 0.1247, 0.1746, 0.1372, 0.1981, 0.1247, 0.1746, 0.1372, 0.1541, 0.1541, 0.1746, 0.1372, 0.1541, 0.1541, 0.1372, 0.1746, 0.1541, 0.1541, 0.1372, 0.1746, 0.1247, 0.1981, 0.1372, 0.1746, 0.1247, 0.1981, 0.1169, 0.2235, 0.1247, 0.1981, 0.1169, 0.2235, 0.1143, 0.25, 0.1169, 0.2235, 0.1143, 0.25, 0.1169, 0.2765, 0.1143, 0.25, 0.1169, 0.2765, 0.1247, 0.3019, 0.1169, 0.2765, 0.1247, 0.3019, 0.1372, 0.3254, 0.1247, 0.3019, 0.1372, 0.3254, 0.1541, 0.3459, 0.1372, 0.3254, 0.1541, 0.3459, 0.1746, 0.3628, 0.1541, 0.3459, 0.1746, 0.3628, 0.1981, 0.3753, 0.1746, 0.3628, 0.1981, 0.3753, 0.2235, 0.3831, 0.1981, 0.3753, 0.2235, 0.3831, 0.25, 0.3857, 0.2235, 0.3831, 0.3442, 0.2593, 0.3857, 0.25, 0.3831, 0.2765, 0.3442, 0.2593, 0.3831, 0.2235, 0.3857, 0.25, 0.271, 0.1569, 0.25, 0.1143, 0.2765, 0.1169, 0.2079, 0.1655, 0.1981, 0.1247, 0.2235, 0.1169, 0.2079, 0.1655, 0.1541, 0.1541, 0.1746, 0.1372, 0.1619, 0.2134, 0.1247, 0.1981, 0.1372, 0.1746, 0.1653, 0.2884, 0.1169, 0.2765, 0.1143, 0.25, 0.3198, 0.4184, 0.2856, 0.4288, 0.2539, 0.4094, 0.3282, 0.3903, 0.2348, 0.3418, 0.1981, 0.3753, 0.1746, 0.3628, 0.2348, 0.3418, 0.2235, 0.3831, 0.1981, 0.3753, 0.2348, 0.3418, 0.2651, 0.3417, 0.312, 0.3213, 0.1653, 0.2884, 0.188, 0.3213, 0.2348, 0.3418, 0.312, 0.3213, 0.3282, 0.3051, 0.3442, 0.2593, 0.2905, 0.2928, 0.2651, 0.3417, 0.2484, 0.3104, 0.2905, 0.2928, 0.3282, 0.3051, 0.2651, 0.3417, 0.3076, 0.2385, 0.3159, 0.1808, 0.3438, 0.2408, 0.2823, 0.1989, 0.2663, 0.1558, 0.3159, 0.1808, 0.2424, 0.1907, 0.2663, 0.1558, 0.2823, 0.1989, 0.2062, 0.2083, 0.2031, 0.168, 0.2424, 0.1907, 0.2062, 0.2083, 0.2049, 0.2108, 0.191, 0.2501, 0.2779, 0.2236, 0.3079, 0.2385, 0.2877, 0.2574, 0.2238, 0.278, 0.1907, 0.2559, 0.2107, 0.25, 0.2107, 0.25, 0.2112, 0.2538, 0.2238, 0.278, 0.2779, 0.2236, 0.2813, 0.2277, 0.2527, 0.2112, 0.2877, 0.2574, 0.2872, 0.2613, 0.2813, 0.2277, 0.2627, 0.2447, 0.2813, 0.2277, 0.2872, 0.2613, 0.2455, 0.2378, 0.2221, 0.2237, 0.2527, 0.2112, 0.2541, 0.2619, 0.2607, 0.259, 0.2627, 0.2447, 0.2538, 0.2541, 0.247, 0.264, 0.2458, 0.2523, 0.2538, 0.2541, 0.2607, 0.259, 0.247, 0.264, 0.2458, 0.2523, 0.2447, 0.2381, 0.2517, 0.2458, 0.2458, 0.2523, 0.2462, 0.248, 0.2516, 0.2549, 0.2538, 0.2541, 0.2516, 0.2549, 0.2549, 0.2475, 0.2517, 0.2458, 0.2462, 0.248, 0.2458, 0.2523, 0.7625, 0.2687, 0.766, 0.2822, 0.7845, 0.2533, 0.7625, 0.2687, 0.7845, 0.2533, 0.7713, 0.2464, 0.7572, 0.2284, 0.7621, 0.2182, 0.7365, 0.2326, 0.7274, 0.2522, 0.7284, 0.2506, 0.7365, 0.2326, 0.7572, 0.2284, 0.7639, 0.232, 0.7713, 0.2464, 0.7365, 0.2326, 0.7429, 0.2292, 0.7572, 0.2284, 0.6228, 0.1644, 0.6229, 0.1644, 0.6225, 0.1648, 0.6225, 0.1648, 0.6229, 0.1644, 0.6645, 0.1228, 0.8352, 0.1225, 0.8356, 0.1228, 0.8772, 0.1644, 0.6648, 0.3775, 0.6648, 0.3775, 0.6645, 0.3772, 0.6648, 0.1225, 0.6648, 0.1225, 0.7057, 0.104, 0.735, 0.4019, 0.75, 0.4033, 0.7052, 0.3959, 0.6648, 0.1225, 0.7057, 0.104, 0.7359, 0.09806, 0.6648, 0.3775, 0.7052, 0.3959, 0.6648, 0.3775, 0.6226, 0.3353, 0.6041, 0.2948, 0.5981, 0.2641, 0.8775, 0.1648, 0.8772, 0.1644, 0.8775, 0.1648, 0.5981, 0.2641, 0.5981, 0.2356, 0.6042, 0.2049, 0.6042, 0.2049, 0.6228, 0.1644, 0.6225, 0.1648, 0.6648, 0.3775, 0.6645, 0.3772, 0.6648, 0.3775, 0.6226, 0.3353, 0.6645, 0.3772, 0.6225, 0.3352, 0.6648, 0.3775, 0.6645, 0.3772, 0.6226, 0.3353, 0.6648, 0.3775, 0.6225, 0.3352, 0.6648, 0.3775, 0.6225, 0.1648, 0.6228, 0.1644, 0.6225, 0.1648, 0.6648, 0.1225, 0.6229, 0.1644, 0.6228, 0.1644, 0.6648, 0.1225, 0.6225, 0.1648, 0.6645, 0.1228, 0.8352, 0.1225, 0.8352, 0.1225, 0.8352, 0.1225, 0.8352, 0.1225, 0.8775, 0.1648, 0.8437, 0.102, 0.8775, 0.1648, 0.8356, 0.1228, 0.8775, 0.1648, 0.8352, 0.1225, 0.8775, 0.1648, 0.8356, 0.1228, 0.8772, 0.3356, 0.8775, 0.3352, 0.8775, 0.3352, 0.8352, 0.3775, 0.8771, 0.3356, 0.8772, 0.3356, 0.8775, 0.3352, 0.8357, 0.377, 0.8775, 0.3352, 0.5237, 0.2052, 0.5237, 0.2946, 0.5237, 0.295, 0.5236, 0.2941, 0.5237, 0.295, 0.5237, 0.2054, 0.5237, 0.2052, 0.5237, 0.205, 0.5237, 0.2946, 0.5236, 0.2941, 0.5237, 0.2054, 0.5237, 0.205, 0.9763, 0.295, 0.9763, 0.295, 0.9763, 0.295, 0.9763, 0.2943, 0.9763, 0.205, 0.9763, 0.2051, 0.7055, 0.4763, 0.7943, 0.4763, 0.795, 0.4763, 0.7055, 0.4763, 0.7054, 0.4763, 0.705, 0.4763, 0.795, 0.4763, 0.795, 0.4763, 0.795, 0.4763, 0.795, 0.02373, 0.795, 0.02373, 0.7943, 0.02366, 0.7055, 0.02368, 0.7054, 0.02369, 0.7078, 0.02345, 0.9763, 0.2051, 0.9763, 0.2054, 0.9764, 0.2058, 0.9763, 0.295, 0.9763, 0.295, 0.9763, 0.2943, 0.5237, 0.2052, 0.5237, 0.2054, 0.5237, 0.205, 0.5237, 0.2946, 0.5237, 0.295, 0.5236, 0.2941, 0.795, 0.4763, 0.7943, 0.4763, 0.7054, 0.4763, 0.7054, 0.02369, 0.705, 0.02373, 0.7943, 0.02366, 0.9763, 0.2054, 0.9763, 0.205, 0.9763, 0.2943, 0.5237, 0.295, 0.5237, 0.2946, 0.5237, 0.2054, 0.5717, 0.3947, 0.5478, 0.3587, 0.5315, 0.3205, 0.8966, 0.4267, 0.9131, 0.4131, 0.8577, 0.4528, 0.8947, 0.07171, 0.8592, 0.04802, 0.9282, 0.1052, 0.3789, 0.3789, 0.3513, 0.4016, 0.3282, 0.3903, 0.3846, 0.335, 0.3282, 0.3903, 0.3513, 0.4016, 0.3198, 0.4184, 0.4184, 0.3198, 0.3846, 0.335, 0.4113, 0.2499, 0.4288, 0.2856, 0.3846, 0.335, 0.4016, 0.3513, 0.3789, 0.3789, 0.3846, 0.335, 0.4184, 0.3198, 0.4016, 0.3513, 0.4016, 0.1487, 0.4083, 0.2188, 0.3282, 0.1133, 0.3789, 0.1211, 0.4113, 0.2499, 0.4323, 0.25, 0.4288, 0.2856, 0.4083, 0.2188, 0.4184, 0.1802, 0.4288, 0.2144, 0.4083, 0.2188, 0.4016, 0.1487, 0.4184, 0.1802, 0.2856, 0.0712, 0.3282, 0.1133, 0.2343, 0.09022, 0.25, 0.0677, 0.3282, 0.1133, 0.3198, 0.08158, 0.3513, 0.09842, 0.1802, 0.08158, 0.2144, 0.0712, 0.2343, 0.09022, 0.1583, 0.1199, 0.2343, 0.09022, 0.2144, 0.0712, 0.25, 0.0677, 0.1211, 0.1211, 0.1583, 0.1199, 0.1071, 0.1768, 0.09842, 0.1487, 0.1583, 0.1199, 0.1487, 0.09842, 0.1802, 0.08158, 0.1583, 0.1199, 0.1211, 0.1211, 0.1487, 0.09842, 0.08158, 0.1802, 0.1071, 0.1768, 0.09087, 0.2541, 0.0712, 0.2144, 0.0712, 0.2856, 0.09087, 0.2541, 0.12, 0.3418, 0.08158, 0.3198, 0.09087, 0.2541, 0.0677, 0.25, 0.0712, 0.2144, 0.09087, 0.2541, 0.0712, 0.2856, 0.0677, 0.25, 0.1211, 0.3789, 0.12, 0.3418, 0.1768, 0.3929, 0.1487, 0.4016, 0.12, 0.3418, 0.09842, 0.3513, 0.08158, 0.3198, 0.2144, 0.4288, 0.1802, 0.4184, 0.1768, 0.3929, 0.2539, 0.4094, 0.9873, 0.2776, 0.9781, 0.2765, 0.9531, 0.3571, 0.9434, 0.3866, 0.2539, 0.4094, 0.25, 0.4323, 0.2144, 0.4288, 0.8265, 0.4667, 0.7315, 0.4789, 0.7439, 0.4867, 0.8265, 0.4667, 0.7439, 0.4867, 0.8589, 0.4626, 0.8966, 0.4267, 0.8589, 0.4626, 0.9434, 0.3866, 0.9798, 0.1847, 0.9684, 0.1789, 0.9781, 0.2765, 0.9873, 0.2776, 0.9798, 0.1847, 0.9218, 0.0865, 0.9418, 0.1218, 0.9684, 0.1789, 0.6411, 0.03737, 0.6418, 0.04752, 0.7315, 0.02112, 0.7561, 0.01327, 0.8947, 0.07171, 0.9418, 0.1218, 0.9218, 0.0865, 0.8947, 0.07171, 0.9218, 0.0865, 0.8359, 0.03003, 0.6411, 0.03737, 0.5681, 0.09521, 0.5733, 0.1034, 0.6418, 0.04752, 0.5681, 0.09521, 0.5227, 0.1766, 0.529, 0.1944, 0.5733, 0.1034, 0.6337, 0.4586, 0.6406, 0.4519, 0.5717, 0.3947, 0.5496, 0.3769, 0.529, 0.1944, 0.5227, 0.1766, 0.5119, 0.2692, 0.5315, 0.3205, 0.5119, 0.2692, 0.5496, 0.3769, 0.6337, 0.4586, 0.7439, 0.4867, 0.7315, 0.4789, 0.6406, 0.4519, 0.795, 0.02373, 0.8359, 0.03003, 0.7315, 0.02112, 0.7078, 0.02345, 0.529, 0.1944, 0.5236, 0.2941, 0.5237, 0.205, 0.5812, 0.3012, 0.6296, 0.3768, 0.5883, 0.3169, 0.849, 0.07052, 0.8434, 0.06754, 0.9061, 0.1172, 0.9098, 0.1216, 0.6406, 0.4519, 0.7315, 0.4789, 0.7078, 0.4765, 0.9781, 0.2765, 0.9763, 0.295, 0.9531, 0.3571, 0.9781, 0.2765, 0.9764, 0.2058, 0.9763, 0.295, 0.62, 0.09157, 0.5687, 0.1545, 0.571, 0.1502, 0.62, 0.09157, 0.5832, 0.3661, 0.6553, 0.4318, 0.6502, 0.429, 0.5893, 0.3772, 0.8277, 0.4379, 0.8095, 0.4461, 0.8772, 0.4107, 0.9098, 0.1216, 0.9061, 0.1172, 0.9451, 0.187, 0.9504, 0.2153, 0.62, 0.09157, 0.62, 0.09157, 0.687, 0.05492, 0.6926, 0.05325, 0.7335, 0.4543, 0.8095, 0.4461, 0.8277, 0.4379, 0.7263, 0.4536, 0.795, 0.4763, 0.7078, 0.4765, 0.7315, 0.4789, 0.8265, 0.4667, 0.5893, 0.3772, 0.5528, 0.306, 0.5832, 0.3661, 0.7335, 0.4543, 0.7055, 0.4763, 0.795, 0.4763, 0.8095, 0.4461, 0.936, 0.3325, 0.8772, 0.4107, 0.9131, 0.4131, 0.9519, 0.3593, 0.9504, 0.2153, 0.936, 0.3325, 0.9763, 0.295, 0.9763, 0.2051, 0.9098, 0.1216, 0.9504, 0.2153, 0.9631, 0.1617, 0.9282, 0.1052, 0.9763, 0.2051, 0.9631, 0.1617, 0.9504, 0.2153, 0.9098, 0.1216, 0.9282, 0.1052, 0.8592, 0.04802, 0.849, 0.07052, 0.7737, 0.04639, 0.849, 0.07052, 0.8592, 0.04802, 0.795, 0.02373, 0.5469, 0.2533, 0.5687, 0.1545, 0.5369, 0.1617, 0.5237, 0.2052, 0.795, 0.02373, 0.7055, 0.02368, 0.7737, 0.04639, 0.7055, 0.02368, 0.6413, 0.04776, 0.6926, 0.05325, 0.6413, 0.04776, 0.62, 0.09157, 0.6926, 0.05325, 0.6413, 0.04776, 0.5715, 0.1056, 0.62, 0.09157, 0.5715, 0.1056, 0.5369, 0.1617, 0.5687, 0.1545, 0.5469, 0.2533, 0.5237, 0.295, 0.5478, 0.3587, 0.5832, 0.3661, 0.5237, 0.2052, 0.5237, 0.295, 0.5469, 0.2533, 0.6553, 0.4318, 0.5832, 0.3661, 0.5869, 0.4131, 0.6428, 0.453, 0.6553, 0.4318, 0.6428, 0.453, 0.7055, 0.4763, 0.7335, 0.4543, 0.6553, 0.4318, 0.7335, 0.4543, 0.7263, 0.4536, 0.6502, 0.429, 0.5687, 0.1545, 0.5469, 0.2533, 0.5464, 0.2263, 0.571, 0.1502, 0.9219, 0.3589, 0.8772, 0.4107, 0.936, 0.3325, 0.7737, 0.04639, 0.7665, 0.04568, 0.8434, 0.06754, 0.849, 0.07052, 0.6926, 0.05325, 0.687, 0.05492, 0.7665, 0.04568, 0.7737, 0.04639, 0.5528, 0.306, 0.5464, 0.2263, 0.5469, 0.2533, 0.7055, 0.02368, 0.7943, 0.02366, 0.705, 0.02373, 0.9543, 0.2665, 0.936, 0.3325, 0.9504, 0.2153, 0.7263, 0.4536, 0.8277, 0.4379, 0.8211, 0.4098, 0.7203, 0.4224, 0.9219, 0.3589, 0.8955, 0.3471, 0.8211, 0.4098, 0.8277, 0.4379, 0.9543, 0.2665, 0.9252, 0.2704, 0.8955, 0.3471, 0.9219, 0.3589, 0.9451, 0.187, 0.9197, 0.2018, 0.9252, 0.2704, 0.9543, 0.2665, 0.9061, 0.1172, 0.8883, 0.1405, 0.9197, 0.2018, 0.9451, 0.187, 0.9061, 0.1172, 0.8434, 0.06754, 0.8359, 0.0959, 0.8883, 0.1405, 0.7665, 0.04568, 0.7545, 0.07516, 0.8359, 0.0959, 0.8434, 0.06754, 0.571, 0.1502, 0.5959, 0.1641, 0.6566, 0.1021, 0.62, 0.09157, 0.5464, 0.2263, 0.5748, 0.2296, 0.5959, 0.1641, 0.571, 0.1502, 0.5528, 0.306, 0.5812, 0.3012, 0.5748, 0.2296, 0.5464, 0.2263, 0.5528, 0.306, 0.5893, 0.3772, 0.6296, 0.3768, 0.5812, 0.3012, 0.7982, 0.4197, 0.7116, 0.4209, 0.7203, 0.4224, 0.8211, 0.4098, 0.7203, 0.4224, 0.6502, 0.429, 0.7263, 0.4536, 0.8437, 0.102, 0.8359, 0.0959, 0.7545, 0.07516, 0.7642, 0.07415, 0.7116, 0.4209, 0.6357, 0.3844, 0.6296, 0.3768, 0.7203, 0.4224, 0.9056, 0.3332, 0.8955, 0.3471, 0.9252, 0.2704, 0.9259, 0.2642, 0.7545, 0.07516, 0.6958, 0.0821, 0.7642, 0.07415, 0.8211, 0.4098, 0.8955, 0.3471, 0.8595, 0.3883, 0.6566, 0.1021, 0.6357, 0.1156, 0.6958, 0.0821, 0.6357, 0.1156, 0.6566, 0.1021, 0.5959, 0.1641, 0.593, 0.1696, 0.9259, 0.2642, 0.9252, 0.2704, 0.9197, 0.2018, 0.9101, 0.179, 0.593, 0.1696, 0.5959, 0.1641, 0.5748, 0.2296, 0.5741, 0.2358, 0.5741, 0.2358, 0.5748, 0.2296, 0.5812, 0.3012, 0.5883, 0.3169, 0.7116, 0.4209, 0.7982, 0.4197, 0.7935, 0.3963, 0.735, 0.4019, 0.8883, 0.1405, 0.8437, 0.102, 0.9101, 0.179, 0.7982, 0.4197, 0.8595, 0.3883, 0.8352, 0.3775, 0.7935, 0.3963, 0.9259, 0.2642, 0.9101, 0.179, 0.8963, 0.2065, 0.8984, 0.2796, 0.7845, 0.2533, 0.7836, 0.2568, 0.7736, 0.2229, 0.7621, 0.2182, 0.8775, 0.1648, 0.8963, 0.2065, 0.9101, 0.179, 0.8775, 0.1648, 0.9101, 0.179, 0.8437, 0.102, 0.6648, 0.1225, 0.6958, 0.0821, 0.6357, 0.1156, 0.6042, 0.2049, 0.593, 0.1696, 0.5741, 0.2358, 0.5981, 0.2641, 0.5741, 0.2358, 0.5883, 0.3169, 0.6226, 0.3353, 0.5883, 0.3169, 0.6357, 0.3844, 0.6648, 0.3775, 0.6226, 0.3353, 0.6357, 0.3844, 0.6648, 0.3775, 0.6357, 0.3844, 0.7116, 0.4209, 0.735, 0.4019, 0.6648, 0.3775, 0.7116, 0.4209, 0.8772, 0.3356, 0.7836, 0.2568, 0.751, 0.2841, 0.8352, 0.3775, 0.751, 0.2841, 0.75, 0.4033, 0.7948, 0.3959, 0.8775, 0.1648, 0.7736, 0.2229, 0.7836, 0.2568, 0.8959, 0.2052, 0.7836, 0.2568, 0.8772, 0.3356, 0.9019, 0.2644, 0.7836, 0.2568, 0.9019, 0.2644, 0.8959, 0.2052, 0.6041, 0.2948, 0.7188, 0.2678, 0.7157, 0.2396, 0.5981, 0.2356, 0.7736, 0.2229, 0.8352, 0.1225, 0.7938, 0.1038, 0.7409, 0.2164, 0.7736, 0.2229, 0.7938, 0.1038, 0.7409, 0.2164, 0.7938, 0.1038, 0.75, 0.09668, 0.7409, 0.2164, 0.75, 0.09668, 0.7057, 0.104, 0.7157, 0.2396, 0.6228, 0.1644, 0.5981, 0.2356, 0.6648, 0.3775, 0.751, 0.2841, 0.7188, 0.2678, 0.6225, 0.3352, 0.7188, 0.2678, 0.6041, 0.2948, 0.6225, 0.3352, 0.7386, 0.2841, 0.7166, 0.26, 0.7188, 0.2678, 0.751, 0.2841, 0.751, 0.2841, 0.6648, 0.3775, 0.7052, 0.3959, 0.751, 0.2841, 0.7052, 0.3959, 0.75, 0.4033, 0.7157, 0.2396, 0.7188, 0.2678, 0.7166, 0.26, 0.7684, 0.5, 0.8478, 0.5, 0.8253, 0.9402, 0.7469, 0.9402, 0.751, 0.2841, 0.7836, 0.2568, 0.766, 0.2822, 0.7409, 0.2164, 0.7242, 0.2257, 0.7621, 0.2182, 0.7157, 0.2396, 0.7166, 0.26, 0.7242, 0.2257, 0.05859, 0.9402, 0.0, 0.9402, 0.01843, 0.5, 0.8878, 0.9402, 0.8253, 0.9402, 0.8478, 0.5, 0.5625, 0.5, 0.6289, 0.5, 0.6066, 0.9402, 0.5272, 0.9402, 0.7469, 0.9402, 0.6701, 0.9402, 0.7059, 0.5, 0.6701, 0.9402, 0.6066, 0.9402, 0.6289, 0.5, 0.2997, 0.5, 0.3622, 0.5, 0.3709, 0.9402, 0.2773, 0.9402, 0.5272, 0.9402, 0.4503, 0.9402, 0.5041, 0.5, 0.4503, 0.9402, 0.3709, 0.9402, 0.4247, 0.5, 0.08093, 0.5, 0.1602, 0.5, 0.1378, 0.9402, 0.05859, 0.9402, 0.2773, 0.9402, 0.2003, 0.9402, 0.2372, 0.5, 0.2003, 0.9402, 0.1378, 0.9402, 0.1602, 0.5, 0.4095, 0.2686, 0.4113, 0.2499, 0.3846, 0.335, 0.3803, 0.3418, 0.9648, 0.9402, 0.8878, 0.9402, 0.9247, 0.5, 0.4036, 0.2034, 0.4083, 0.2188, 0.4113, 0.2499, 0.4095, 0.2686, 0.09064, 0.2461, 0.09087, 0.2541, 0.1071, 0.1768, 0.128, 0.1499, 0.1153, 0.3353, 0.12, 0.3418, 0.09087, 0.2541, 0.09064, 0.2461, 0.3282, 0.1133, 0.4083, 0.2188, 0.3723, 0.146, 0.3232, 0.3929, 0.3282, 0.3903, 0.2539, 0.4094, 0.2459, 0.4091, 0.1718, 0.3903, 0.1768, 0.3929, 0.12, 0.3418, 0.1153, 0.3353, 0.3071, 0.1014, 0.2151, 0.09469, 0.2343, 0.09022, 0.3282, 0.1133, 0.3803, 0.3418, 0.3846, 0.335, 0.3282, 0.3903, 0.3232, 0.3929, 0.2459, 0.4091, 0.2539, 0.4094, 0.1768, 0.3929, 0.1718, 0.3903, 0.91, 1.0, 0.8878, 0.9402, 0.9648, 0.9402, 0.9337, 1.0, 0.9648, 0.9402, 0.9962, 1.0, 0.9725, 1.0, 0.8475, 1.0, 0.8253, 0.9402, 0.8878, 0.9402, 0.8712, 1.0, 0.785, 1.0, 0.7469, 0.9402, 0.8253, 0.9402, 0.8087, 1.0, 0.8253, 0.9402, 0.84, 1.0, 0.8163, 1.0, 0.715, 1.0, 0.6913, 1.0, 0.6701, 0.9402, 0.7469, 0.9402, 0.7469, 0.9402, 0.7775, 1.0, 0.7538, 1.0, 0.7469, 0.9402, 0.7462, 1.0, 0.7225, 1.0, 0.6288, 1.0, 0.6066, 0.9402, 0.6701, 0.9402, 0.6525, 1.0, 0.6701, 0.9402, 0.6837, 1.0, 0.66, 1.0, 0.5663, 1.0, 0.5272, 0.9402, 0.6066, 0.9402, 0.59, 1.0, 0.6066, 0.9402, 0.6212, 1.0, 0.5975, 1.0, 0.4725, 1.0, 0.4503, 0.9402, 0.5272, 0.9402, 0.4962, 1.0, 0.5272, 0.9402, 0.5587, 1.0, 0.535, 1.0, 0.5272, 0.9402, 0.5275, 1.0, 0.5038, 1.0, 0.41, 1.0, 0.3709, 0.9402, 0.4503, 0.9402, 0.4337, 1.0, 0.4503, 0.9402, 0.465, 1.0, 0.4413, 1.0, 0.3163, 1.0, 0.2773, 0.9402, 0.3709, 0.9402, 0.34, 1.0, 0.3709, 0.9402, 0.4025, 1.0, 0.3788, 1.0, 0.3709, 0.9402, 0.3712, 1.0, 0.3475, 1.0, 0.2225, 1.0, 0.2003, 0.9402, 0.2773, 0.9402, 0.2462, 1.0, 0.2773, 0.9402, 0.3087, 1.0, 0.285, 1.0, 0.16, 1.0, 0.1378, 0.9402, 0.2003, 0.9402, 0.1837, 1.0, 0.2003, 0.9402, 0.215, 1.0, 0.1913, 1.0, 0.09751, 1.0, 0.05859, 0.9402, 0.1378, 0.9402, 0.1212, 1.0, 0.1378, 0.9402, 0.1525, 1.0, 0.1288, 1.0, 0.003756, 1.0, 0.0, 0.9402, 0.05859, 0.9402, 0.02749, 1.0, 0.05859, 0.9402, 0.08999, 1.0, 0.06626, 1.0, 0.2459, 0.4091, 0.2765, 0.3831, 0.3019, 0.3753, 0.3232, 0.3929, 0.2539, 0.4094, 0.2856, 0.4288, 0.25, 0.4323, 0.3232, 0.3929, 0.3254, 0.3628, 0.3459, 0.3459, 0.3803, 0.3418, 0.3803, 0.3418, 0.3753, 0.3019, 0.3831, 0.2765, 0.4095, 0.2686, 0.3628, 0.3254, 0.3753, 0.3019, 0.3803, 0.3418, 0.4095, 0.2686, 0.3857, 0.25, 0.3831, 0.2235, 0.4036, 0.2034, 0.3723, 0.146, 0.4036, 0.2034, 0.3753, 0.1981, 0.3628, 0.1746, 0.3071, 0.1014, 0.3723, 0.146, 0.3459, 0.1541, 0.3254, 0.1372, 0.3071, 0.1014, 0.2765, 0.1169, 0.25, 0.1143, 0.2151, 0.09469, 0.2151, 0.09469, 0.1981, 0.1247, 0.1746, 0.1372, 0.128, 0.1499, 0.2235, 0.1169, 0.1981, 0.1247, 0.2151, 0.09469, 0.128, 0.1499, 0.1247, 0.1981, 0.1169, 0.2235, 0.09064, 0.2461, 0.1746, 0.1372, 0.1541, 0.1541, 0.128, 0.1499, 0.1541, 0.1541, 0.1372, 0.1746, 0.128, 0.1499, 0.1372, 0.1746, 0.1247, 0.1981, 0.128, 0.1499, 0.1153, 0.3353, 0.09064, 0.2461, 0.1169, 0.2765, 0.1247, 0.3019, 0.1153, 0.3353, 0.1541, 0.3459, 0.1746, 0.3628, 0.1718, 0.3903, 0.1372, 0.3254, 0.1541, 0.3459, 0.1153, 0.3353, 0.1718, 0.3903, 0.1981, 0.3753, 0.2235, 0.3831, 0.2459, 0.4091, 0.1746, 0.3628, 0.1981, 0.3753, 0.1718, 0.3903, 0.3831, 0.2765, 0.4288, 0.2856, 0.4184, 0.3198, 0.3753, 0.3019, 0.3831, 0.2765, 0.3857, 0.25, 0.4323, 0.25, 0.4288, 0.2856, 0.2765, 0.3831, 0.2348, 0.3418, 0.312, 0.3213, 0.3019, 0.3753, 0.25, 0.3857, 0.2765, 0.3831, 0.2765, 0.3831, 0.2765, 0.3831, 0.3019, 0.3753, 0.3019, 0.3753, 0.3019, 0.3753, 0.3254, 0.3628, 0.3254, 0.3628, 0.3254, 0.3628, 0.3459, 0.3459, 0.3459, 0.3459, 0.3459, 0.3459, 0.3628, 0.3254, 0.3628, 0.3254, 0.3628, 0.3254, 0.3753, 0.3019, 0.3753, 0.3019, 0.3753, 0.3019, 0.3831, 0.2765, 0.3831, 0.2765, 0.3831, 0.2765, 0.3857, 0.25, 0.3857, 0.25, 0.3857, 0.25, 0.3831, 0.2235, 0.3831, 0.2235, 0.3831, 0.2235, 0.3753, 0.1981, 0.3753, 0.1981, 0.3753, 0.1981, 0.3628, 0.1746, 0.3628, 0.1746, 0.3628, 0.1746, 0.3459, 0.1541, 0.3459, 0.1541, 0.3459, 0.1541, 0.3254, 0.1372, 0.3254, 0.1372, 0.3254, 0.1372, 0.3019, 0.1247, 0.3019, 0.1247, 0.3019, 0.1247, 0.2765, 0.1169, 0.2765, 0.1169, 0.2765, 0.1169, 0.25, 0.1143, 0.25, 0.1143, 0.25, 0.1143, 0.2235, 0.1169, 0.2235, 0.1169, 0.2235, 0.1169, 0.1981, 0.1247, 0.1981, 0.1247, 0.1981, 0.1247, 0.1746, 0.1372, 0.1746, 0.1372, 0.1746, 0.1372, 0.1541, 0.1541, 0.1541, 0.1541, 0.1541, 0.1541, 0.1372, 0.1746, 0.1372, 0.1746, 0.1372, 0.1746, 0.1247, 0.1981, 0.1247, 0.1981, 0.1247, 0.1981, 0.1169, 0.2235, 0.1169, 0.2235, 0.1169, 0.2235, 0.1143, 0.25, 0.1143, 0.25, 0.1143, 0.25, 0.1169, 0.2765, 0.1169, 0.2765, 0.1169, 0.2765, 0.1247, 0.3019, 0.1247, 0.3019, 0.1247, 0.3019, 0.1372, 0.3254, 0.1372, 0.3254, 0.1372, 0.3254, 0.1541, 0.3459, 0.1541, 0.3459, 0.1541, 0.3459, 0.1746, 0.3628, 0.1746, 0.3628, 0.1746, 0.3628, 0.1981, 0.3753, 0.1981, 0.3753, 0.1981, 0.3753, 0.2235, 0.3831, 0.2235, 0.3831, 0.2235, 0.3831, 0.25, 0.3857, 0.25, 0.3857, 0.2348, 0.3418, 0.2765, 0.3831, 0.25, 0.3857, 0.3753, 0.3019, 0.3628, 0.3254, 0.312, 0.3213, 0.3442, 0.2593, 0.312, 0.3213, 0.3254, 0.3628, 0.3019, 0.3753, 0.312, 0.3213, 0.3459, 0.3459, 0.3254, 0.3628, 0.312, 0.3213, 0.3628, 0.3254, 0.3459, 0.3459, 0.3831, 0.2235, 0.3442, 0.2593, 0.3247, 0.1922, 0.3753, 0.1981, 0.3442, 0.2593, 0.3831, 0.2765, 0.3753, 0.3019, 0.3019, 0.1247, 0.3254, 0.1372, 0.3247, 0.1922, 0.271, 0.1569, 0.3247, 0.1922, 0.3628, 0.1746, 0.3753, 0.1981, 0.3247, 0.1922, 0.3459, 0.1541, 0.3628, 0.1746, 0.3247, 0.1922, 0.3254, 0.1372, 0.3459, 0.1541, 0.25, 0.1143, 0.271, 0.1569, 0.2079, 0.1655, 0.2235, 0.1169, 0.271, 0.1569, 0.2765, 0.1169, 0.3019, 0.1247, 0.1541, 0.1541, 0.2079, 0.1655, 0.1619, 0.2134, 0.1372, 0.1746, 0.2079, 0.1655, 0.1746, 0.1372, 0.1981, 0.1247, 0.1169, 0.2235, 0.1619, 0.2134, 0.1653, 0.2884, 0.1143, 0.25, 0.1619, 0.2134, 0.1169, 0.2235, 0.1247, 0.1981, 0.1541, 0.3459, 0.1653, 0.2884, 0.2348, 0.3418, 0.1746, 0.3628, 0.1653, 0.2884, 0.1247, 0.3019, 0.1169, 0.2765, 0.1653, 0.2884, 0.1372, 0.3254, 0.1247, 0.3019, 0.1653, 0.2884, 0.1541, 0.3459, 0.1372, 0.3254, 0.3159, 0.1808, 0.2663, 0.1558, 0.271, 0.1569, 0.3247, 0.1922, 0.2348, 0.3418, 0.25, 0.3857, 0.2235, 0.3831, 0.1653, 0.2884, 0.1559, 0.2663, 0.188, 0.3213, 0.2663, 0.1558, 0.2031, 0.168, 0.2079, 0.1655, 0.271, 0.1569, 0.2031, 0.168, 0.1617, 0.2135, 0.1619, 0.2134, 0.2079, 0.1655, 0.312, 0.3213, 0.2651, 0.3417, 0.3282, 0.3051, 0.2348, 0.3418, 0.188, 0.3213, 0.2651, 0.3417, 0.3442, 0.2593, 0.3282, 0.3051, 0.3438, 0.2408, 0.1559, 0.2663, 0.1653, 0.2884, 0.1619, 0.2134, 0.1617, 0.2135, 0.3247, 0.1922, 0.3442, 0.2593, 0.3438, 0.2408, 0.3282, 0.3051, 0.2905, 0.2928, 0.3076, 0.2385, 0.3438, 0.2408, 0.1559, 0.2663, 0.191, 0.2501, 0.2108, 0.2951, 0.188, 0.3213, 0.3076, 0.2385, 0.2823, 0.1989, 0.3159, 0.1808, 0.2424, 0.1907, 0.2031, 0.168, 0.2663, 0.1558, 0.2062, 0.2083, 0.1617, 0.2135, 0.2031, 0.168, 0.2062, 0.2083, 0.191, 0.2501, 0.1617, 0.2135, 0.191, 0.2501, 0.1559, 0.2663, 0.1617, 0.2135, 0.188, 0.3213, 0.2108, 0.2951, 0.2484, 0.3104, 0.2651, 0.3417, 0.2221, 0.2237, 0.2112, 0.2538, 0.2107, 0.25, 0.2238, 0.222, 0.2134, 0.2973, 0.2515, 0.3105, 0.2484, 0.3104, 0.2108, 0.2951, 0.2049, 0.2108, 0.2062, 0.2083, 0.2424, 0.1907, 0.2459, 0.1904, 0.2929, 0.2902, 0.3079, 0.2385, 0.3076, 0.2385, 0.2905, 0.2928, 0.2848, 0.2006, 0.2823, 0.1989, 0.3076, 0.2385, 0.3079, 0.2385, 0.191, 0.2501, 0.2049, 0.2108, 0.1907, 0.2559, 0.1907, 0.2559, 0.2134, 0.2973, 0.2108, 0.2951, 0.191, 0.2501, 0.2459, 0.1904, 0.2424, 0.1907, 0.2823, 0.1989, 0.2848, 0.2006, 0.2515, 0.3105, 0.2929, 0.2902, 0.2905, 0.2928, 0.2484, 0.3104, 0.2848, 0.2006, 0.2779, 0.2236, 0.251, 0.2106, 0.2459, 0.1904, 0.2621, 0.2857, 0.2929, 0.2902, 0.2515, 0.3105, 0.2621, 0.2857, 0.2877, 0.2574, 0.2929, 0.2902, 0.2877, 0.2574, 0.3079, 0.2385, 0.2929, 0.2902, 0.2779, 0.2236, 0.2848, 0.2006, 0.3079, 0.2385, 0.2049, 0.2108, 0.2238, 0.222, 0.2107, 0.25, 0.1907, 0.2559, 0.251, 0.2106, 0.2238, 0.222, 0.2459, 0.1904, 0.2238, 0.222, 0.2049, 0.2108, 0.2459, 0.1904, 0.2134, 0.2973, 0.2238, 0.278, 0.2621, 0.2857, 0.2515, 0.3105, 0.2238, 0.278, 0.2134, 0.2973, 0.1907, 0.2559, 0.2598, 0.2864, 0.2621, 0.2857, 0.2238, 0.278, 0.2244, 0.2794, 0.2779, 0.2236, 0.2877, 0.2574, 0.2813, 0.2277, 0.2238, 0.278, 0.2112, 0.2538, 0.2244, 0.2794, 0.251, 0.2106, 0.2779, 0.2236, 0.2527, 0.2112, 0.2527, 0.2112, 0.2221, 0.2237, 0.2238, 0.222, 0.251, 0.2106, 0.2872, 0.2613, 0.2877, 0.2574, 0.2621, 0.2857, 0.2598, 0.2864, 0.2527, 0.2112, 0.2813, 0.2277, 0.2627, 0.2447, 0.2455, 0.2378, 0.2541, 0.2619, 0.2872, 0.2613, 0.2598, 0.2864, 0.2541, 0.2619, 0.2627, 0.2447, 0.2872, 0.2613, 0.2221, 0.2237, 0.2455, 0.2378, 0.2366, 0.2541, 0.2112, 0.2538, 0.2447, 0.2381, 0.2366, 0.2543, 0.2366, 0.2541, 0.2455, 0.2378, 0.2366, 0.2541, 0.2244, 0.2794, 0.2112, 0.2538, 0.2366, 0.2541, 0.2541, 0.2619, 0.2244, 0.2794, 0.2541, 0.2619, 0.2598, 0.2864, 0.2244, 0.2794, 0.247, 0.264, 0.2541, 0.2619, 0.2366, 0.2541, 0.2366, 0.2543, 0.2627, 0.2447, 0.2607, 0.259, 0.2622, 0.2432, 0.2622, 0.2432, 0.2447, 0.2381, 0.2455, 0.2378, 0.2627, 0.2447, 0.2607, 0.259, 0.2538, 0.2541, 0.2517, 0.2458, 0.2622, 0.2432, 0.2541, 0.2619, 0.247, 0.264, 0.2607, 0.259, 0.3857, 0.25, 0.3831, 0.2235, 0.7225, 1.0, 0.7462, 1.0, 0.2517, 0.2458, 0.2447, 0.2381, 0.2622, 0.2432, 0.2458, 0.2523, 0.2366, 0.2543, 0.2447, 0.2381, 0.2458, 0.2523, 0.247, 0.264, 0.2366, 0.2543, 0.2462, 0.248, 0.2549, 0.2475, 0.2516, 0.2549, 0.2538, 0.2541, 0.2458, 0.2523, 0.2516, 0.2549, 0.2517, 0.2458, 0.2549, 0.2475, 0.2462, 0.248, 0.2517, 0.2458, 0.2538, 0.2541, 0.2549, 0.2475, 0.3628, 0.3254, 0.3753, 0.3019, 0.4184, 0.3198, 0.4016, 0.3513, 0.3628, 0.3254, 0.4016, 0.3513, 0.3789, 0.3789, 0.3459, 0.3459, 0.3254, 0.3628, 0.3459, 0.3459, 0.3789, 0.3789, 0.3513, 0.4016, 0.3254, 0.3628, 0.3513, 0.4016, 0.3198, 0.4184, 0.3019, 0.3753, 0.3019, 0.3753, 0.3198, 0.4184, 0.2856, 0.4288, 0.2765, 0.3831, 0.2765, 0.3831, 0.9725, 1.0, 0.9962, 1.0, 0.25, 0.3857, 0.2235, 0.3831, 0.25, 0.3857, 0.25, 0.4323, 0.2144, 0.4288, 0.1981, 0.3753, 0.2235, 0.3831, 0.2144, 0.4288, 0.1802, 0.4184, 0.1981, 0.3753, 0.1802, 0.4184, 0.1487, 0.4016, 0.1746, 0.3628, 0.1746, 0.3628, 0.1487, 0.4016, 0.1211, 0.3789, 0.1541, 0.3459, 0.1372, 0.3254, 0.1541, 0.3459, 0.1211, 0.3789, 0.09842, 0.3513, 0.1247, 0.3019, 0.1372, 0.3254, 0.09842, 0.3513, 0.08158, 0.3198, 0.1247, 0.3019, 0.08158, 0.3198, 0.0712, 0.2856, 0.1169, 0.2765, 0.1169, 0.2765, 0.0712, 0.2856, 0.0677, 0.25, 0.1143, 0.25, 0.1143, 0.25, 0.0677, 0.25, 0.0712, 0.2144, 0.1169, 0.2235, 0.1247, 0.1981, 0.1169, 0.2235, 0.0712, 0.2144, 0.08158, 0.1802, 0.1372, 0.1746, 0.1247, 0.1981, 0.08158, 0.1802, 0.09842, 0.1487, 0.1372, 0.1746, 0.09842, 0.1487, 0.1211, 0.1211, 0.1541, 0.1541, 0.1541, 0.1541, 0.1211, 0.1211, 0.1487, 0.09842, 0.1746, 0.1372, 0.1746, 0.1372, 0.1487, 0.09842, 0.1802, 0.08158, 0.1981, 0.1247, 0.1981, 0.1247, 0.1802, 0.08158, 0.2144, 0.0712, 0.2235, 0.1169, 0.2235, 0.1169, 0.2144, 0.0712, 0.25, 0.0677, 0.25, 0.1143, 0.25, 0.1143, 0.25, 0.0677, 0.2856, 0.0712, 0.2765, 0.1169, 0.2765, 0.1169, 0.2856, 0.0712, 0.3198, 0.08158, 0.3019, 0.1247, 0.3254, 0.1372, 0.3019, 0.1247, 0.3198, 0.08158, 0.3513, 0.09842, 0.3459, 0.1541, 0.3254, 0.1372, 0.3513, 0.09842, 0.3789, 0.1211, 0.3628, 0.1746, 0.3459, 0.1541, 0.3789, 0.1211, 0.4016, 0.1487, 0.3753, 0.1981, 0.3628, 0.1746, 0.4016, 0.1487, 0.4184, 0.1802, 0.3753, 0.1981, 0.4184, 0.1802, 0.4288, 0.2144, 0.3831, 0.2235, 0.766, 0.2822, 0.7625, 0.2687, 0.7403, 0.2698, 0.7386, 0.2841, 0.7242, 0.2257, 0.7166, 0.26, 0.7274, 0.2522, 0.7365, 0.2326, 0.7713, 0.2464, 0.7845, 0.2533, 0.7621, 0.2182, 0.7572, 0.2284, 0.7713, 0.2464, 0.7621, 0.2182, 0.7365, 0.2326, 0.7621, 0.2182, 0.7242, 0.2257, 0.7403, 0.2698, 0.7274, 0.2522, 0.7166, 0.26, 0.7403, 0.2698, 0.7166, 0.26, 0.7386, 0.2841, 0.7429, 0.2292, 0.7284, 0.2506, 0.7485, 0.2709, 0.7713, 0.2536, 0.7639, 0.232, 0.7948, 0.3959, 0.7935, 0.3963, 0.8352, 0.3775, 0.8352, 0.3775, 0.7365, 0.2326, 0.7284, 0.2506, 0.7429, 0.2292, 0.7713, 0.2464, 0.7639, 0.232, 0.7713, 0.2536, 0.7274, 0.2522, 0.7403, 0.2698, 0.7284, 0.2506, 0.7403, 0.2698, 0.7625, 0.2687, 0.7485, 0.2709, 0.7403, 0.2698, 0.7485, 0.2709, 0.7284, 0.2506, 0.7572, 0.2284, 0.7429, 0.2292, 0.7639, 0.232, 0.7625, 0.2687, 0.7713, 0.2536, 0.7485, 0.2709, 0.8772, 0.3356, 0.8771, 0.3356, 0.8775, 0.3352, 0.8352, 0.3775, 0.8357, 0.377, 0.8352, 0.3775, 0.8357, 0.377, 0.8775, 0.3352, 0.8771, 0.3356, 0.8357, 0.377, 0.8771, 0.3356, 0.8352, 0.3775, 0.6645, 0.1228, 0.6229, 0.1644, 0.6648, 0.1225, 0.8352, 0.1225, 0.8356, 0.1228, 0.8352, 0.1225, 0.8772, 0.1644, 0.8356, 0.1228, 0.8775, 0.1648, 0.6645, 0.3772, 0.6648, 0.3775, 0.6229, 0.3356, 0.6225, 0.3352, 0.6645, 0.3772, 0.6229, 0.3356, 0.8775, 0.3352, 0.8984, 0.2796, 0.8772, 0.3356, 0.6648, 0.3775, 0.735, 0.4019, 0.7052, 0.3959, 0.7359, 0.09806, 0.7057, 0.104, 0.75, 0.09668, 0.7938, 0.1038, 0.7951, 0.1042, 0.7359, 0.09806, 0.75, 0.09668, 0.75, 0.4033, 0.735, 0.4019, 0.7935, 0.3963, 0.7948, 0.3959, 0.8352, 0.1225, 0.8352, 0.1225, 0.7951, 0.1042, 0.7938, 0.1038, 0.8959, 0.2052, 0.8963, 0.2065, 0.8775, 0.1648, 0.8775, 0.1648, 0.6226, 0.3353, 0.6225, 0.3352, 0.6041, 0.2948, 0.5981, 0.2641, 0.6041, 0.2948, 0.5981, 0.2356, 0.9019, 0.2644, 0.8984, 0.2796, 0.8963, 0.2065, 0.8959, 0.2052, 0.6042, 0.2049, 0.5981, 0.2356, 0.6228, 0.1644, 0.8772, 0.1644, 0.8775, 0.1648, 0.8352, 0.1225, 0.8352, 0.1225, 0.6648, 0.1225, 0.6645, 0.1228, 0.6648, 0.1225, 0.8984, 0.2796, 0.9019, 0.2644, 0.8772, 0.3356, 0.6225, 0.3352, 0.6225, 0.3352, 0.6229, 0.3356, 0.6226, 0.3353, 0.6225, 0.3352, 0.6225, 0.3352, 0.6648, 0.3775, 0.6225, 0.3352, 0.6229, 0.3356, 0.6648, 0.1225, 0.6648, 0.1225, 0.6228, 0.1644, 0.6648, 0.1225, 0.6357, 0.1156, 0.6225, 0.1648, 0.6648, 0.1225, 0.6645, 0.1228, 0.6648, 0.1225, 0.6225, 0.1648, 0.6225, 0.1648, 0.6645, 0.1228, 0.9763, 0.295, 0.9763, 0.295, 0.9764, 0.2058, 0.9763, 0.2054, 0.8775, 0.1648, 0.8772, 0.1644, 0.8775, 0.1648, 0.8352, 0.3775, 0.8352, 0.3775, 0.8772, 0.3356, 0.8352, 0.3775, 0.8595, 0.3883, 0.8775, 0.3352, 0.8352, 0.3775, 0.8775, 0.3352, 0.8357, 0.377, 0.8352, 0.3775, 0.8357, 0.377, 0.8352, 0.3775, 0.5237, 0.2052, 0.5237, 0.205, 0.5237, 0.2054, 0.9763, 0.2051, 0.9763, 0.295, 0.9763, 0.2943, 0.795, 0.02373, 0.795, 0.02373, 0.7078, 0.02345, 0.7054, 0.02369, 0.9763, 0.2051, 0.9763, 0.205, 0.9763, 0.2054, 0.7055, 0.02368, 0.795, 0.02373, 0.7943, 0.02366, 0.7055, 0.02368, 0.705, 0.02373, 0.7054, 0.02369, 0.795, 0.4763, 0.7054, 0.4763, 0.7078, 0.4765, 0.795, 0.4763, 0.795, 0.02373, 0.795, 0.02373, 0.795, 0.02373, 0.795, 0.4763, 0.7943, 0.4763, 0.795, 0.4763, 0.7055, 0.4763, 0.7078, 0.4765, 0.7054, 0.4763, 0.6413, 0.04776, 0.7055, 0.02368, 0.7078, 0.02345, 0.6418, 0.04752, 0.5237, 0.295, 0.5237, 0.2946, 0.5236, 0.2941, 0.7054, 0.4763, 0.7943, 0.4763, 0.705, 0.4763, 0.795, 0.02373, 0.7054, 0.02369, 0.7943, 0.02366, 0.9763, 0.295, 0.9763, 0.2054, 0.9763, 0.2943, 0.5237, 0.2054, 0.5237, 0.2946, 0.5237, 0.205, 0.5237, 0.295, 0.5236, 0.2941, 0.5315, 0.3205, 0.5478, 0.3587, 0.9763, 0.295, 0.9519, 0.3593, 0.9531, 0.3571, 0.9763, 0.295, 0.795, 0.02373, 0.8592, 0.04802, 0.8359, 0.03003, 0.795, 0.02373, 0.5369, 0.1617, 0.529, 0.1944, 0.5237, 0.205, 0.5237, 0.2052, 0.9631, 0.1617, 0.9763, 0.2051, 0.9764, 0.2058, 0.9684, 0.1789, 0.8947, 0.07171, 0.8359, 0.03003, 0.8592, 0.04802, 0.795, 0.4763, 0.795, 0.4763, 0.8265, 0.4667, 0.8577, 0.4528, 0.5717, 0.3947, 0.5869, 0.4131, 0.5478, 0.3587, 0.9282, 0.1052, 0.9631, 0.1617, 0.9684, 0.1789, 0.9418, 0.1218, 0.6413, 0.04776, 0.6418, 0.04752, 0.5733, 0.1034, 0.5715, 0.1056, 0.5869, 0.4131, 0.5717, 0.3947, 0.6406, 0.4519, 0.6428, 0.453, 0.5715, 0.1056, 0.5733, 0.1034, 0.529, 0.1944, 0.5369, 0.1617, 0.8265, 0.4667, 0.8966, 0.4267, 0.8577, 0.4528, 0.9418, 0.1218, 0.8947, 0.07171, 0.9282, 0.1052, 0.6428, 0.453, 0.6406, 0.4519, 0.7078, 0.4765, 0.7055, 0.4763, 0.9519, 0.3593, 0.9131, 0.4131, 0.8966, 0.4267, 0.9531, 0.3571])
me_cylinder.materials.append(mat_base)
me_cylinder.materials.append(mat_secundario)
me_cylinder.materials.append(mat_dorado)
me_cylinder.use_remesh_fix_poles = True
me_cylinder.use_remesh_preserve_attributes = False
me_cylinder.use_mirror_vertex_groups = False
me_cylinder.update()

# ---- objects
ob_light = bpy.data.objects.new('Light', light_light)
ob_camera = bpy.data.objects.new('Camera', cam_camera)
ob_empty = bpy.data.objects.new('Empty', None)
ob_cylinder = bpy.data.objects.new('Cylinder', me_cylinder)

# ---- transforms, parenting, visibility, modifiers, constraints
ob_light.location = (4.076, 1.005, 5.904)
ob_light.rotation_euler = (0.6503, 0.05522, 1.866)
ob_light.lock_rotations_4d = False
ob_light.empty_display_type = 'ARROWS'
ob_light.color = (0.0, 0.0, 0.0, 0.0)
ob_light.lineart.crease_threshold = 0.0
ob_camera.location = (7.359, -6.926, 4.958)
ob_camera.rotation_euler = (1.109, 0.0, 0.8149)
ob_camera.lock_rotations_4d = False
ob_camera.empty_display_type = 'ARROWS'
ob_camera.color = (0.0, 0.0, 0.0, 0.0)
ob_camera.display_type = 'WIRE'
ob_camera.lineart.crease_threshold = 0.0
ob_empty.location = (-0.5063, 0.0, 0.2613)
ob_empty.rotation_euler = (1.571, 1.159, 0.0)
ob_empty.scale = (2.33, 2.33, 2.33)
ob_empty.empty_display_type = 'IMAGE'
ob_empty.empty_display_size = 5.0
ob_empty.use_empty_image_alpha = True
ob_empty.color = (1.0, 1.0, 1.0, 0.4403)
ob_empty.lineart.crease_threshold = 0.0
ob_cylinder.location = (0.3702, 0.0, 0.0)
ob_cylinder.rotation_euler = (-0.0, 1.571, 0.0)
ob_cylinder.scale = (0.7325, 0.7208, 2.011)
ob_cylinder.lineart.crease_threshold = 0.0
_m = ob_cylinder.modifiers.new('Wave', 'WAVE')
_m.speed = 0.8963
_m.height = 0.7074
_m.width = 0.7593
_m.narrowness = 2.611

# ---- collection membership
col_collection.objects.link(ob_light)
col_collection.objects.link(ob_camera)
col_collection.objects.link(ob_empty)
col_collection.objects.link(ob_cylinder)

# ---- scene / render settings (as saved in the file)
scene.camera = ob_camera
scene.frame_start = 1; scene.frame_end = 250; scene.frame_set(1)
scene.render.engine = 'BLENDER_EEVEE_NEXT'
scene.cycles.use_denoising = False
scene.cycles.samples = 128
scene.cycles.sampling_pattern = 'TABULATED_SOBOL'
scene.cycles.use_adaptive_sampling = False
scene.cycles.use_light_tree = False
scene.view_settings.view_transform = 'Filmic'
bpy.context.view_layer.update()
